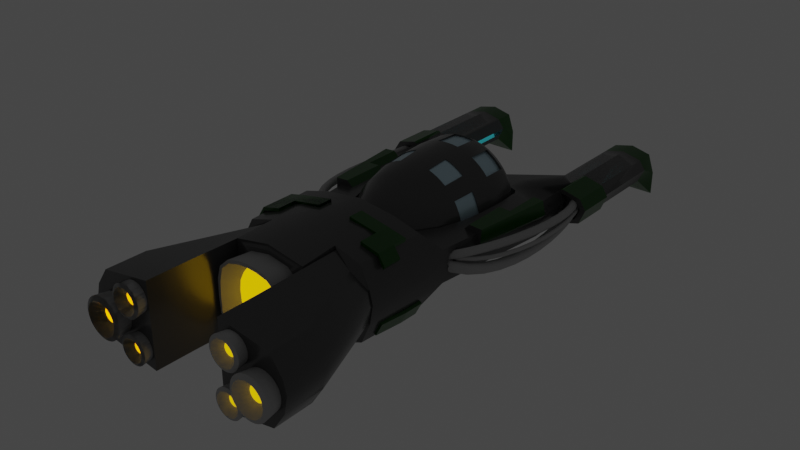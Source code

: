 # Source: X1.blend  (saved by Blender 4.0.36; exported with 4.5.12 LTS)
import bpy
from mathutils import Matrix  # noqa: F401  (used for matrix-valued properties, if any)

bpy.ops.wm.read_factory_settings(use_empty=True)
scene = bpy.context.scene
scene.name = 'Scene'

# ---- collections
col_collection = bpy.data.collections.new('Collection'); scene.collection.children.link(col_collection)
col_thrusters = bpy.data.collections.new('Thrusters'); scene.collection.children.link(col_thrusters)
col_pannels = bpy.data.collections.new('pannels'); scene.collection.children.link(col_pannels)

# ---- materials (node trees are filled in below, after node groups)
mat_gray_medium_gloss = bpy.data.materials.new('gray_medium_gloss')
mat_gray_medium_gloss.alpha_threshold = 0.0
mat_gray_medium_gloss.roughness = 0.5
mat_gray_medium_gloss.line_color = (0.0, 0.0, 0.0, 1.0)
mat_gray_light_flat = bpy.data.materials.new('gray_light_flat')
mat_thruster_glow_yellow = bpy.data.materials.new('thruster_glow_yellow')
mat_green_medium_gloss = bpy.data.materials.new('green_medium_gloss')
mat_mag_lev_glow = bpy.data.materials.new('mag_lev_glow')
mat_glass = bpy.data.materials.new('glass')

# ---- node groups
ng_auto_smooth = bpy.data.node_groups.new('Auto Smooth', 'GeometryNodeTree')
_s = ng_auto_smooth.interface.new_socket(name='Geometry', in_out='OUTPUT', socket_type='NodeSocketGeometry')
_s = ng_auto_smooth.interface.new_socket(name='Geometry', in_out='INPUT', socket_type='NodeSocketGeometry')
_s = ng_auto_smooth.interface.new_socket(name='Angle', in_out='INPUT', socket_type='NodeSocketFloat')
_s.subtype = 'ANGLE'
_s.min_value = 0.0
_s.max_value = 3.142
ng_auto_smooth.is_modifier = True
_N = ng_auto_smooth.nodes; _L = ng_auto_smooth.links
n0 = _N.new('NodeGroupOutput'); n0.name = 'Group Output'; n0.location = (480, -100)
n1 = _N.new('NodeGroupInput'); n1.name = 'Group Input'; n1.location = (-420, -300)
n2 = _N.new('NodeGroupInput'); n2.name = 'Group Input.001'; n2.location = (-60, -100)
n3 = _N.new('GeometryNodeSetShadeSmooth'); n3.name = 'Set Shade Smooth'; n3.location = (120, -100)
n3.domain = 'EDGE'
n4 = _N.new('GeometryNodeSetShadeSmooth'); n4.name = 'Set Shade Smooth.001'; n4.location = (300, -100)
n5 = _N.new('GeometryNodeInputMeshEdgeAngle'); n5.name = 'Edge Angle'; n5.location = (-420, -220)
n6 = _N.new('GeometryNodeInputEdgeSmooth'); n6.name = 'Is Edge Smooth'; n6.location = (-60, -160)
n7 = _N.new('GeometryNodeInputShadeSmooth'); n7.name = 'Is Face Smooth'; n7.location = (-240, -340)
n8 = _N.new('FunctionNodeBooleanMath'); n8.name = 'Boolean Math'; n8.location = (-60, -220)
n9 = _N.new('FunctionNodeCompare'); n9.name = 'Compare'; n9.location = (-240, -180)
n9.operation = 'LESS_EQUAL'
_L.new(n5.outputs[0], n9.inputs[0])
_L.new(n4.outputs[0], n0.inputs[0])
_L.new(n1.outputs[1], n9.inputs[1])
_L.new(n9.outputs[0], n8.inputs[0])
_L.new(n7.outputs[0], n8.inputs[1])
_L.new(n2.outputs[0], n3.inputs[0])
_L.new(n6.outputs[0], n3.inputs[1])
_L.new(n3.outputs[0], n4.inputs[0])
_L.new(n8.outputs[0], n3.inputs[2])
n0.is_active_output = True

# ---- material node trees
mat_gray_medium_gloss.use_nodes = True; mat_gray_medium_gloss.node_tree.nodes.clear()
_N = mat_gray_medium_gloss.node_tree.nodes; _L = mat_gray_medium_gloss.node_tree.links
n0 = _N.new('ShaderNodeOutputMaterial'); n0.name = 'Material Output'; n0.location = (300, 300)
n1 = _N.new('ShaderNodeBsdfPrincipled'); n1.name = 'Principled BSDF'; n1.location = (10, 300)
n1.distribution = 'GGX'
n1.subsurface_method = 'RANDOM_WALK_SKIN'
n1.inputs[0].default_value = (0.08353, 0.08353, 0.08353, 1.0)
n1.inputs[1].default_value = 0.2677
n1.inputs[2].default_value = 0.2323
n1.inputs[3].default_value = 1.45
n1.inputs[13].default_value = 0.6969
n1.inputs[27].default_value = (0.0, 0.0, 0.0, 1.0)
n1.inputs[28].default_value = 1.0
_L.new(n1.outputs[0], n0.inputs[0])
n0.is_active_output = True
mat_gray_light_flat.use_nodes = True; mat_gray_light_flat.node_tree.nodes.clear()
_N = mat_gray_light_flat.node_tree.nodes; _L = mat_gray_light_flat.node_tree.links
n0 = _N.new('ShaderNodeBsdfPrincipled'); n0.name = 'Principled BSDF'; n0.location = (10, 300)
n0.distribution = 'GGX'
n0.subsurface_method = 'RANDOM_WALK_SKIN'
n0.inputs[0].default_value = (0.448, 0.448, 0.448, 1.0)
n0.inputs[2].default_value = 1.0
n0.inputs[3].default_value = 1.45
n0.inputs[27].default_value = (0.0, 0.0, 0.0, 1.0)
n0.inputs[28].default_value = 1.0
n1 = _N.new('ShaderNodeOutputMaterial'); n1.name = 'Material Output'; n1.location = (300, 300)
_L.new(n0.outputs[0], n1.inputs[0])
n1.is_active_output = True
mat_thruster_glow_yellow.use_nodes = True; mat_thruster_glow_yellow.node_tree.nodes.clear()
_N = mat_thruster_glow_yellow.node_tree.nodes; _L = mat_thruster_glow_yellow.node_tree.links
n0 = _N.new('ShaderNodeBsdfPrincipled'); n0.name = 'Principled BSDF'; n0.location = (10, 300)
n0.distribution = 'GGX'
n0.subsurface_method = 'RANDOM_WALK_SKIN'
n0.inputs[0].default_value = (0.8, 0.4768, 0.0, 1.0)
n0.inputs[3].default_value = 1.45
n0.inputs[27].default_value = (1.0, 0.5913, 0.0, 1.0)
n0.inputs[28].default_value = 1.0
n1 = _N.new('ShaderNodeOutputMaterial'); n1.name = 'Material Output'; n1.location = (300, 300)
_L.new(n0.outputs[0], n1.inputs[0])
n1.is_active_output = True
mat_green_medium_gloss.use_nodes = True; mat_green_medium_gloss.node_tree.nodes.clear()
_N = mat_green_medium_gloss.node_tree.nodes; _L = mat_green_medium_gloss.node_tree.links
n0 = _N.new('ShaderNodeBsdfPrincipled'); n0.name = 'Principled BSDF'; n0.location = (10, 300)
n0.distribution = 'GGX'
n0.subsurface_method = 'RANDOM_WALK_SKIN'
n0.inputs[0].default_value = (0.004797, 0.08714, 0.0, 1.0)
n0.inputs[1].default_value = 0.2047
n0.inputs[2].default_value = 0.2165
n0.inputs[3].default_value = 1.45
n0.inputs[13].default_value = 0.6024
n0.inputs[27].default_value = (0.0, 0.0, 0.0, 1.0)
n0.inputs[28].default_value = 1.0
n1 = _N.new('ShaderNodeOutputMaterial'); n1.name = 'Material Output'; n1.location = (300, 300)
_L.new(n0.outputs[0], n1.inputs[0])
n1.is_active_output = True
mat_mag_lev_glow.use_nodes = True; mat_mag_lev_glow.node_tree.nodes.clear()
_N = mat_mag_lev_glow.node_tree.nodes; _L = mat_mag_lev_glow.node_tree.links
n0 = _N.new('ShaderNodeBsdfPrincipled'); n0.name = 'Principled BSDF'; n0.location = (10, 300)
n0.distribution = 'GGX'
n0.subsurface_method = 'RANDOM_WALK_SKIN'
n0.inputs[0].default_value = (0.07817, 0.6683, 0.8, 1.0)
n0.inputs[3].default_value = 1.45
n0.inputs[27].default_value = (0.07251, 0.8481, 0.9551, 1.0)
n0.inputs[28].default_value = 1.0
n1 = _N.new('ShaderNodeOutputMaterial'); n1.name = 'Material Output'; n1.location = (300, 300)
_L.new(n0.outputs[0], n1.inputs[0])
n1.is_active_output = True
mat_glass.use_nodes = True; mat_glass.node_tree.nodes.clear()
_N = mat_glass.node_tree.nodes; _L = mat_glass.node_tree.links
n0 = _N.new('ShaderNodeBsdfPrincipled'); n0.name = 'Principled BSDF'; n0.location = (10, 300)
n0.distribution = 'GGX'
n0.subsurface_method = 'RANDOM_WALK_SKIN'
n0.inputs[0].default_value = (0.528, 0.7094, 0.8, 1.0)
n0.inputs[1].default_value = 0.3307
n0.inputs[2].default_value = 0.311
n0.inputs[3].default_value = 1.45
n0.inputs[13].default_value = 0.3661
n0.inputs[27].default_value = (0.0, 0.0, 0.0, 1.0)
n0.inputs[28].default_value = 1.0
n1 = _N.new('ShaderNodeOutputMaterial'); n1.name = 'Material Output'; n1.location = (300, 300)
_L.new(n0.outputs[0], n1.inputs[0])
n1.is_active_output = True

# ---- world
world_world = bpy.data.worlds.new('World'); scene.world = world_world
world_world.use_nodes = True; world_world.node_tree.nodes.clear()
_N = world_world.node_tree.nodes; _L = world_world.node_tree.links
n0 = _N.new('ShaderNodeOutputWorld'); n0.name = 'World Output'; n0.location = (300, 300)
n1 = _N.new('ShaderNodeBackground'); n1.name = 'Background'; n1.location = (10, 300)
n1.inputs[0].default_value = (0.05088, 0.05088, 0.05088, 1.0)
_L.new(n1.outputs[0], n0.inputs[0])
n0.is_active_output = True
world_world.color = (0.05088, 0.05088, 0.05088)
world_world.use_sun_shadow = False
world_world.sun_shadow_jitter_overblur = 0.0

# ---- meshes
me_cube = bpy.data.meshes.new('Cube')
me_cube.from_pydata([(-1.7, 5.402, 0.2433), (-1.697, 5.402, -0.3335), (-1.7, 3.402, 0.2433), (-1.697, 3.402, -0.3335), (-2.677, 5.402, 0.2433), (-2.68, 5.402, -0.3335), (-2.677, 3.402, 0.2433), (-2.68, 3.402, -0.3335), (-1.7, 5.892, 0.2433), (-1.54, 5.892, -0.8071), (-2.677, 5.892, 0.2433), (-2.836, 5.892, -0.8071), (-2.188, 5.402, -0.4642), (-2.188, 3.402, 0.3576), (-2.188, 3.402, -0.4642), (-2.188, 5.402, 0.3576), (-2.188, 5.892, -0.8071), (-2.188, 5.892, 0.3576), (-1.54, 5.402, 0.01202), (-2.836, 3.402, 0.01202), (-1.54, 3.402, 0.01202), (-2.836, 5.402, 0.01202), (-1.54, 5.892, -0.2248), (-2.836, 5.892, -0.2248), (0.0, 2.097, 0.2433), (0.0, 2.097, -0.3335), (0.0, 2.097, 0.01202), (-2.677, 2.39, 0.2433), (-2.68, 2.39, -0.3335), (-2.188, 2.39, 0.3576), (-2.188, 2.39, -0.4642), (-2.836, 2.39, 0.01202), (-2.27, 2.39, 0.01202), (-2.315, 1.391, 0.01202), (-2.233, 1.391, -0.4642), (-2.233, 1.391, 0.3576), (-1.802, -4.037, 0.3576), (-1.883, -4.037, 0.01202), (-1.802, -4.037, -0.4642), (-1.094, 2.373, 0.3004), (-0.9009, -4.053, 0.4104), (-1.094, 2.373, -0.3989), (-0.9009, -4.053, -0.5089), (-2.713, -6.301, 0.007518), (-2.628, -6.301, 0.3276), (-0.9367, -5.032, 0.4104), (-0.9367, -5.032, -0.5089), (-1.895, -1.757, -0.4642), (-1.977, -1.746, 0.01202), (-1.895, -1.757, 0.3576), (-0.9477, -1.774, 0.4104), (-0.9477, -1.774, -0.5089), (-0.9009, -4.053, 1.07), (-1.557, -4.037, 0.864), (-0.9127, -4.223, -1.185), (-1.557, -4.037, -0.9986), (-1.65, -2.463, -0.9986), (0.0, -2.606, -1.294), (0.0, -4.24, -1.294), (0.0, -2.284, 1.2), (0.0, -4.07, 1.2), (-1.65, -2.251, 0.864), (-0.9477, -2.268, 1.07), (-0.9675, -2.589, -1.185), (-0.9367, -5.032, 1.012), (-0.9367, -5.032, -1.126), (0.0, -5.048, 1.2), (0.0, -5.048, -1.294), (-2.628, -6.301, -0.4336), (-1.772, -4.037, 0.3276), (-1.857, -4.037, 0.007518), (-1.772, -4.037, -0.4336), (-1.47, -4.242, -0.8926), (-0.9377, -4.053, 0.3766), (-0.9377, -4.053, -0.475), (-0.9377, -4.053, 0.9876), (-1.47, -4.242, 0.7606), (-0.9377, -4.053, -1.101), (-0.8937, -5.033, -0.4707), (0.0, -5.048, -1.062), (-0.8937, -5.033, 0.3727), (-0.5156, -5.033, -0.9731), (0.0, -5.048, 0.9663), (-0.5156, -5.033, 0.8608), (-2.326, -6.301, -0.8926), (-1.007, -6.317, 0.3766), (-1.007, -6.317, -0.475), (-1.007, -6.317, 0.9876), (-2.326, -6.301, 0.7606), (-1.007, -6.317, -1.101), (-1.017, -7.33, 0.3766), (-1.017, -7.33, -0.475), (-2.335, -7.314, -0.8926), (-2.638, -7.314, -0.4336), (-2.723, -7.314, 0.007518), (-2.638, -7.314, 0.3276), (-1.017, -7.33, 0.9876), (-2.335, -7.314, 0.7606), (-1.017, -7.33, -1.101), (0.0, -5.254, -0.01362), (-0.9, -5.641, -0.4704), (-0.6871, -5.245, -0.3111), (0.0, -5.656, -1.075), (-0.9152, -5.641, 0.3493), (-0.5463, -5.641, -0.988), (0.0, -5.656, 1.01), (-0.5767, -5.641, 0.8859), (0.0, -5.254, -0.3366), (-2.775, 2.39, 0.005166), (-2.642, 2.39, 0.1976), (-2.236, 2.39, 0.2927), (-2.645, 2.39, -0.2824), (-2.236, 2.39, -0.3911), (-2.304, 2.39, 0.005166), (-2.775, 2.573, 0.005166), (-2.642, 2.573, 0.1976), (-2.236, 2.573, 0.2927), (-2.645, 2.573, -0.2824), (-2.236, 2.573, -0.3911), (-2.304, 2.573, 0.005166), (-1.98, -1.689, 0.0119), (-1.906, -1.33, 0.0119), (-1.968, -1.553, -0.2187), (-1.984, -1.326, -0.2508), (-1.968, -1.334, 0.2798), (-1.956, -1.599, 0.2092), (-1.912, -1.728, 0.009481), (-1.768, -1.368, 0.009481), (-1.871, -1.597, -0.2213), (-1.838, -1.372, -0.2532), (-1.824, -1.384, 0.2773), (-1.869, -1.645, 0.2066), (-2.188, 5.892, -0.6813), (-2.69, 5.892, -0.6813), (-1.687, 5.892, -0.2305), (-1.687, 5.892, -0.6813), (-2.69, 5.892, -0.2305), (-2.188, 5.892, 0.2203), (-1.81, 5.892, 0.1318), (-2.566, 5.892, 0.1318), (-2.188, 5.799, -0.6469), (-2.69, 5.799, -0.6469), (-1.687, 5.679, -0.2123), (-1.687, 5.799, -0.6469), (-2.69, 5.679, -0.2123), (-2.188, 5.559, 0.2222), (-1.81, 5.583, 0.1369), (-2.566, 5.583, 0.1369), (-2.188, 5.679, -0.2123), (-0.8496, -5.642, -0.4449), (0.0, -5.654, -0.9848), (-0.84, -5.642, 0.3046), (-0.5428, -5.642, -0.9024), (0.0, -5.654, 0.9221), (-0.5466, -5.642, 0.8157), (0.0, -5.254, -0.7975), (-0.6757, -5.245, 0.2139), (-0.4701, -5.245, -0.6969), (0.0, -5.254, 0.6911), (-0.4549, -5.245, 0.5753), (0.0, -5.254, 0.2239), (-2.922, 3.402, 0.02257), (-2.762, 3.402, 0.2738), (-2.274, 3.402, 0.398), (-2.766, 3.402, -0.3528), (-2.274, 3.402, -0.4947), (-2.274, 2.39, 0.398), (-2.922, 2.39, 0.02257), (-2.762, 2.39, 0.2738), (-2.766, 2.39, -0.3528), (-2.274, 2.39, -0.4947), (-1.619, 5.402, -0.1608), (-1.619, 3.402, -0.1608), (-2.758, 5.402, -0.1608), (-1.54, 5.892, -0.516), (-2.836, 5.892, -0.516), (-2.758, 3.402, -0.1608), (-2.274, 1.391, -0.2261), (0.0, 2.097, -0.1608), (-2.229, 2.39, -0.2261), (-2.758, 2.39, -0.1608), (-2.27, 2.39, -0.193), (-2.71, 2.39, -0.1386), (-2.27, 2.573, -0.193), (-2.71, 2.573, -0.1386), (-1.687, 5.892, -0.4559), (-2.69, 5.892, -0.4559), (-1.687, 5.739, -0.4296), (-2.69, 5.739, -0.4296), (-2.188, 5.739, -0.4296), (-1.721, 5.3, 0.005646), (-1.721, 3.3, 0.005646), (0.0, 1.995, 0.01198), (-1.799, 5.3, -0.1671), (-1.799, 3.3, -0.1671), (0.0, 1.995, -0.1608), (-0.7619, -5.033, -0.6868), (-0.7372, -5.642, -0.7329), (-0.6063, -5.245, -0.5391), (-0.7768, -5.641, -0.7849), (-0.9281, -5.641, -0.04878), (-0.865, -5.642, -0.04712), (-0.7061, -5.245, -0.03816), (-0.8215, -5.641, 0.6618), (-0.5649, -5.245, 0.4316), (-0.7651, -5.642, 0.6304), (-0.2628, -5.649, 0.9843), (-0.2179, -5.25, 0.6662), (-0.2529, -5.649, 0.898), (-0.301, -5.039, 0.9047), (-0.8937, -5.033, -0.0593), (-0.676, -5.033, 0.7211), (-0.2256, -5.249, -0.7685), (-0.245, -5.649, -0.9742), (-0.2709, -5.649, -1.054), (-0.2521, -5.04, -1.019), (-1.508, 1.416, 0.3966), (-1.506, 1.502, 0.3874), (-1.407, 1.673, 0.373), (-1.156, 1.766, 0.3729), (0.0, 1.859, -0.4205), (-1.157, 1.738, -0.4743), (0.0, 1.859, 0.3302), (-1.36, 1.673, -0.4917), (-1.464, 1.502, -0.4985), (-1.469, 1.416, -0.4985), (-1.5, 0.8516, -0.4963), (-1.384, -0.434, -0.4976), (-1.465, 0.2008, -0.4961), (-1.036, -1.339, -0.5089), (-1.196, -1.058, -0.5029), (-1.041, -1.422, 0.4104), (-0.783, -1.773, 0.4261), (-1.538, 0.8516, 0.3926), (-1.505, 0.2008, 0.3907), (-1.427, -0.434, 0.3926), (-1.243, -1.053, 0.3998), (-0.6938, -1.784, -0.5257), (-0.5018, -1.886, -0.5497), (-0.4205, -1.919, -0.5853), (0.0, -2.015, -0.6946), (0.0, -2.016, -0.6975), (-0.1786, -1.987, -0.6606), (-0.09845, -2.001, -0.6763), (-0.01841, -2.01, -0.6876), (-0.3396, -1.947, -0.6154), (-0.259, -1.969, -0.6404), (-0.5505, -1.906, 0.4854), (-0.4757, -1.937, 0.5275), (-0.2469, -2.005, 0.6212), (-0.4, -1.964, 0.564), (-0.3237, -1.986, 0.5951), (-0.1699, -2.019, 0.6426), (0.0, -2.031, 0.6886), (-0.01544, -2.031, 0.6748), (0.0, -2.033, 0.684), (-0.09303, -2.027, 0.6611), (-1.965, 1.4, 0.372), (-2.0, -0.7045, 0.01193), (-2.01, -0.693, 0.3576), (-1.964, 0.4514, 0.3668), (-1.671, 0.4514, 0.3829), (-1.671, -0.6922, 0.3763), (-1.469, -2.501, -1.031), (-1.523, -1.769, -0.5118), (-1.276, -1.768, -0.4934), (-1.944, 1.4, -0.4771), (-1.676, 1.409, -0.4892), (-1.232, -2.542, -1.096), (-1.523, -1.756, -0.5501), (-1.276, -1.755, -0.5317), (-1.945, 1.374, -0.5154), (-1.676, 1.383, -0.5275), (-1.469, -2.455, -1.043), (-1.233, -2.496, -1.108), (-2.455, 1.373, 0.161), (-2.374, 1.373, 0.5065), (-2.105, 1.382, 0.521), (-2.14, -0.7224, 0.1609), (-2.15, -0.7109, 0.5065), (-2.105, 0.4334, 0.5158), (-1.812, 0.4334, 0.5319), (-1.812, -0.7101, 0.5253), (-1.827, -1.79, 0.3982), (-1.0, -1.804, 0.4443), (-1.613, -2.221, 0.8399), (-1.0, -2.235, 1.019), (-1.723, -2.368, 0.391), (-1.045, -2.437, 0.4308), (-1.571, -2.619, 0.8424), (-1.066, -2.638, 0.9874), (0.0, -2.606, -1.294), (0.0, -4.24, -1.294), (-0.9675, -2.589, -1.185), (-0.9127, -4.223, -1.185), (-0.3259, -2.785, -1.256), (-0.3259, -4.058, -1.256), (-0.6227, -2.772, -1.223), (-0.6059, -4.045, -1.223)], [], [(15, 4, 6, 13), (13, 6, 27, 29), (19, 6, 4, 21), (12, 1, 3, 14), (18, 0, 2, 20), (171, 1, 9, 174), (174, 9, 135, 185), (21, 4, 10, 23), (12, 5, 11, 16), (15, 0, 8, 17), (4, 15, 17, 10), (1, 12, 16, 9), (9, 16, 132, 135), (5, 12, 14, 7), (219, 39, 29, 35, 257, 216, 217, 218), (0, 15, 13, 2), (221, 41, 25, 220), (17, 8, 138, 137), (173, 21, 23, 175), (23, 10, 139, 136), (0, 18, 22, 8), (172, 171, 193, 194), (176, 19, 21, 173), (48, 47, 38, 37), (2, 24, 26, 20), (20, 26, 192, 191), (28, 30, 112, 111), (180, 28, 111, 182), (176, 7, 28, 180), (7, 14, 30, 28), (6, 19, 31, 27), (43, 68, 93, 94), (29, 2, 13), (2, 29, 39, 24), (30, 14, 3), (3, 25, 41, 30), (68, 84, 92, 93), (29, 32, 33, 35), (179, 30, 34, 177), (36, 37, 70, 69), (46, 42, 54, 65), (49, 48, 37, 36), (222, 24, 39, 219), (52, 53, 76, 75), (221, 223, 224, 225, 267, 266, 34, 30, 41), (40, 42, 46, 45), (54, 42, 74, 77), (42, 40, 73, 74), (40, 45, 64, 52), (80, 45, 46, 78, 210), (61, 62, 286, 285), (38, 47, 56, 55), (78, 46, 65, 81, 196), (37, 38, 71, 70), (227, 230, 229, 51, 265, 267, 225, 226, 228), (231, 50, 232), (125, 120, 48, 49, 259, 258, 121, 124), (234, 233, 216, 257, 260, 261, 262, 259, 49, 50, 231, 236, 235), (237, 51, 229), (177, 34, 47, 48, 120, 122, 123, 121, 258, 33), (63, 57, 291, 293), (62, 61, 53, 52), (59, 62, 52, 60), (56, 263, 268, 63, 54, 55), (60, 52, 64, 66), (54, 58, 67, 65), (57, 63, 51, 237, 238, 239, 245, 246, 242, 243, 244, 240, 241), (47, 264, 263, 56), (49, 36, 53, 61), (232, 50, 62, 59, 253, 255, 254, 256, 252, 249, 251, 250, 248, 247), (82, 66, 64, 83, 209), (211, 83, 64, 45, 80), (81, 65, 67, 79, 215), (77, 74, 86, 89), (75, 76, 88, 87), (69, 70, 43, 44), (73, 75, 87, 85), (74, 73, 85, 86), (53, 36, 69, 76), (38, 55, 72, 71), (55, 54, 77, 72), (40, 52, 75, 73), (80, 210, 200, 103), (82, 209, 206, 105), (81, 215, 214, 104), (78, 196, 199, 100), (83, 211, 203, 106), (88, 44, 95, 97), (44, 43, 94, 95), (84, 89, 98, 92), (70, 71, 68, 43), (72, 77, 89, 84), (76, 69, 44, 88), (71, 72, 84, 68), (95, 94, 90), (95, 90, 96, 97), (93, 91, 94), (92, 98, 91, 93), (90, 94, 91), (85, 87, 96, 90), (87, 88, 97, 96), (89, 86, 91, 98), (86, 85, 90, 91), (107, 99, 101), (101, 198, 157, 107), (104, 214, 213, 152), (100, 199, 197, 149), (106, 203, 205, 154), (103, 200, 201, 151), (105, 206, 208, 153), (182, 111, 117, 184), (110, 109, 115, 116), (27, 31, 108, 109), (32, 29, 110, 113), (179, 32, 113, 181), (29, 27, 109, 110), (119, 116, 115, 114), (183, 119, 114, 184), (111, 112, 118, 117), (109, 108, 114, 115), (113, 110, 116, 119), (181, 113, 119, 183), (127, 129, 128, 126), (121, 123, 129, 127), (125, 124, 130, 131), (126, 131, 130, 127), (122, 120, 126, 128), (120, 125, 131, 126), (124, 121, 127, 130), (123, 122, 128, 129), (185, 135, 143, 187), (137, 138, 146, 145), (139, 137, 145, 147), (138, 134, 142, 146), (8, 22, 134, 138), (10, 17, 137, 139), (175, 23, 136, 186), (16, 11, 133, 132), (148, 145, 146, 142), (144, 147, 145, 148), (188, 144, 148, 189), (189, 148, 142, 187), (136, 139, 147, 144), (135, 132, 140, 143), (186, 136, 144, 188), (132, 133, 141, 140), (153, 208, 207, 158), (152, 213, 212, 157), (149, 197, 198, 101), (154, 205, 204, 159), (151, 201, 202, 156), (156, 202, 101, 99), (107, 157, 212, 155), (207, 159, 204, 156, 158), (158, 156, 160), (156, 99, 160), (19, 31, 28, 7), (163, 162, 168, 166), (161, 164, 169, 167), (164, 165, 170, 169), (162, 161, 167, 168), (6, 19, 161, 162), (30, 28, 169, 170), (29, 13, 163, 166), (13, 6, 162, 163), (28, 31, 167, 169), (31, 27, 168, 167), (14, 30, 170, 165), (7, 14, 165, 164), (27, 29, 166, 168), (19, 7, 164, 161), (133, 186, 188, 141), (140, 189, 187, 143), (141, 188, 189, 140), (11, 175, 186, 133), (134, 185, 187, 142), (112, 181, 183, 118), (118, 183, 184, 117), (30, 179, 181, 112), (108, 182, 184, 114), (32, 179, 177, 33), (19, 176, 180, 31), (31, 180, 182, 108), (3, 172, 178, 25), (7, 176, 173, 5), (1, 171, 172, 3), (5, 173, 175, 11), (22, 174, 185, 134), (18, 171, 174, 22), (193, 190, 191, 194), (194, 191, 192, 195), (171, 18, 190, 193), (178, 172, 194, 195), (18, 20, 191, 190), (198, 197, 152, 157), (197, 199, 104, 152), (202, 201, 149, 101), (201, 200, 100, 149), (205, 203, 103, 151), (204, 205, 151, 156), (207, 208, 154, 159), (208, 206, 106, 154), (206, 209, 83, 106), (203, 80, 103), (199, 196, 81, 104), (200, 210, 78, 100), (203, 211, 80), (213, 214, 102, 150), (212, 213, 150, 155), (214, 215, 79, 102), (219, 221, 220, 222), (223, 221, 219, 218), (217, 224, 223, 218), (224, 217, 216, 225), (225, 216, 233, 226), (234, 228, 226, 233), (235, 227, 228, 234), (230, 227, 235, 236), (230, 236, 231, 229), (232, 237, 229, 231), (240, 255, 253, 241), (240, 244, 254, 255), (254, 244, 243, 256), (243, 242, 252, 256), (249, 252, 242, 246), (246, 245, 251, 249), (251, 245, 239, 250), (250, 239, 238, 248), (238, 237, 247, 248), (247, 237, 232), (267, 265, 270, 272), (35, 33, 275, 276), (260, 257, 277, 280), (272, 270, 269, 271), (270, 274, 273, 269), (265, 268, 274, 270), (266, 264, 47, 34), (268, 265, 51, 63), (266, 267, 272, 271), (268, 263, 273, 274), (264, 266, 271, 269), (263, 264, 269, 273), (278, 279, 276, 275), (279, 282, 281, 280, 277, 276), (257, 35, 276, 277), (259, 262, 282, 279), (261, 260, 280, 281), (258, 259, 279, 278), (33, 258, 278, 275), (262, 261, 281, 282), (285, 286, 290, 289), (62, 50, 284, 286), (49, 61, 285, 283), (50, 49, 283, 284), (288, 287, 289, 290), (284, 283, 287, 288), (286, 284, 288, 290), (283, 285, 289, 287), (294, 293, 297, 298), (54, 63, 293, 294), (58, 54, 294, 292), (293, 291, 295, 297), (292, 294, 298, 296), (291, 292, 296, 295), (295, 296, 298, 297)])
me_cube.polygons.foreach_set('use_smooth', [1, 1, 1, 1, 1, 1, 1, 1, 1, 1, 1, 1, 1, 1, 1, 1, 1, 1, 1, 1, 1, 1, 1, 1, 1, 1, 1, 1, 1, 1, 1, 1, 1, 1, 1, 1, 1, 1, 1, 1, 1, 1, 1, 1, 1, 1, 1, 1, 1, 1, 1, 1, 1, 1, 1, 1, 1, 1, 1, 1, 1, 1, 1, 1, 1, 1, 1, 1, 1, 1, 1, 1, 1, 1, 1, 1, 1, 1, 1, 1, 1, 1, 1, 1, 1, 1, 1, 1, 1, 1, 1, 1, 1, 1, 1, 1, 1, 1, 1, 1, 1, 1, 1, 1, 1, 1, 1, 1, 1, 1, 1, 1, 1, 1, 1, 1, 1, 1, 1, 1, 1, 1, 1, 1, 1, 1, 1, 1, 1, 1, 1, 1, 1, 1, 1, 1, 1, 1, 1, 1, 1, 1, 1, 1, 1, 1, 1, 1, 1, 1, 1, 1, 1, 1, 1, 1, 1, 1, 1, 1, 1, 1, 1, 1, 1, 1, 1, 1, 1, 1, 1, 1, 1, 1, 1, 1, 1, 1, 1, 1, 1, 1, 1, 1, 1, 1, 1, 1, 1, 1, 1, 1, 1, 1, 1, 1, 1, 1, 1, 1, 1, 1, 1, 1, 1, 1, 1, 1, 1, 1, 1, 1, 1, 1, 1, 1, 1, 1, 1, 1, 1, 1, 1, 1, 1, 1, 1, 1, 1, 1, 1, 1, 1, 1, 1, 1, 1, 1, 1, 1, 1, 1, 1, 1, 1, 1, 1, 1, 1, 1, 1, 1, 1, 1, 1, 1, 1, 1, 1, 1, 1, 1, 1, 0, 0])
me_cube.polygons.foreach_set('material_index', [0, 0, 0, 0, 0, 3, 3, 3, 3, 3, 3, 3, 3, 0, 0, 0, 0, 3, 3, 3, 3, 0, 0, 0, 0, 0, 0, 0, 0, 0, 0, 0, 0, 0, 0, 0, 0, 0, 0, 0, 0, 0, 0, 0, 0, 0, 0, 0, 0, 0, 0, 0, 0, 0, 0, 0, 0, 0, 0, 0, 0, 0, 0, 0, 0, 0, 0, 0, 0, 0, 0, 0, 0, 0, 0, 0, 0, 0, 0, 0, 0, 0, 0, 1, 1, 1, 1, 0, 0, 0, 0, 0, 0, 0, 0, 0, 0, 0, 0, 0, 0, 0, 0, 2, 2, 1, 1, 1, 1, 1, 0, 0, 0, 0, 0, 0, 0, 0, 0, 0, 0, 0, 0, 0, 0, 0, 0, 0, 0, 0, 3, 3, 3, 3, 3, 3, 3, 3, 4, 4, 4, 4, 3, 3, 3, 3, 1, 1, 1, 1, 1, 2, 2, 2, 2, 2, 0, 3, 3, 3, 3, 3, 0, 3, 3, 0, 0, 3, 3, 0, 3, 3, 4, 4, 3, 3, 0, 0, 0, 0, 0, 0, 0, 0, 0, 0, 3, 3, 3, 4, 4, 0, 0, 0, 1, 1, 1, 1, 1, 1, 1, 1, 1, 1, 1, 0, 1, 1, 1, 1, 0, 0, 0, 0, 0, 0, 0, 0, 0, 0, 0, 0, 0, 0, 0, 0, 0, 0, 0, 0, 3, 3, 3, 3, 3, 3, 0, 0, 3, 0, 3, 3, 3, 3, 3, 0, 3, 0, 3, 3, 1, 0, 0, 0, 1, 0, 0, 0, 0, 0, 0, 0, 0, 0, 0])
_uv = me_cube.uv_layers.new(name='UVMap')
_uv.uv.foreach_set('vector', [0.75, 0.5, 0.875, 0.5, 0.875, 0.75, 0.75, 0.75, 0.75, 0.75, 0.875, 0.75, 0.875, 0.75, 0.75, 0.75, 0.5, 0.0, 0.625, 0.0, 0.625, 0.25, 0.5, 0.25, 0.25, 0.5, 0.375, 0.5, 0.375, 0.75, 0.25, 0.75, 0.5, 0.5, 0.625, 0.5, 0.625, 0.75, 0.5, 0.75, 0.4375, 0.5, 0.375, 0.5, 0.375, 0.5, 0.4375, 0.5, 0.4375, 0.5, 0.375, 0.5, 0.375, 0.5, 0.4375, 0.5, 0.5, 0.25, 0.625, 0.25, 0.625, 0.25, 0.5, 0.25, 0.25, 0.5, 0.125, 0.5, 0.125, 0.5, 0.25, 0.5, 0.75, 0.5, 0.625, 0.5, 0.625, 0.5, 0.75, 0.5, 0.875, 0.5, 0.75, 0.5, 0.75, 0.5, 0.875, 0.5, 0.375, 0.5, 0.25, 0.5, 0.25, 0.5, 0.375, 0.5, 0.375, 0.5, 0.25, 0.5, 0.25, 0.5, 0.375, 0.5, 0.125, 0.5, 0.25, 0.5, 0.25, 0.75, 0.125, 0.75, 0.625, 0.8125, 0.625, 0.8125, 0.625, 0.875, 0.625, 0.875, 0.625, 0.8579, 0.625, 0.8289, 0.625, 0.829, 0.625, 0.8244, 0.625, 0.5, 0.75, 0.5, 0.75, 0.75, 0.625, 0.75, 0.3125, 0.75, 0.3125, 0.75, 0.375, 0.75, 0.375, 0.75, 0.75, 0.5, 0.625, 0.5, 0.625, 0.5, 0.75, 0.5, 0.4375, 0.25, 0.5, 0.25, 0.5, 0.25, 0.4375, 0.25, 0.5, 0.25, 0.625, 0.25, 0.625, 0.25, 0.5, 0.25, 0.625, 0.5, 0.5, 0.5, 0.5, 0.5, 0.625, 0.5, 0.4375, 0.75, 0.4375, 0.5, 0.4375, 0.5, 0.4375, 0.75, 0.4375, 0.0, 0.5, 0.0, 0.5, 0.25, 0.4375, 0.25, 0.5, 0.875, 0.375, 0.875, 0.375, 0.875, 0.5, 0.875, 0.625, 0.75, 0.625, 0.75, 0.5, 0.75, 0.5, 0.75, 0.5, 0.75, 0.5, 0.75, 0.5, 0.75, 0.5, 0.75, 0.125, 0.75, 0.25, 0.75, 0.25, 0.75, 0.125, 0.75, 0.4375, 0.0, 0.375, 0.0, 0.375, 0.0, 0.4375, 0.0, 0.4375, 0.0, 0.375, 0.0, 0.375, 0.0, 0.4375, 0.0, 0.125, 0.75, 0.25, 0.75, 0.25, 0.75, 0.125, 0.75, 0.625, 0.0, 0.5, 0.0, 0.5, 0.0, 0.625, 0.0, 0.5, 0.875, 0.375, 0.875, 0.375, 0.875, 0.5, 0.875, 0.625, 0.875, 0.625, 0.75, 0.625, 0.875, 0.625, 0.75, 0.625, 0.875, 0.625, 0.8125, 0.625, 0.75, 0.25, 0.75, 0.25, 0.75, 0.375, 0.75, 0.375, 0.75, 0.375, 0.75, 0.3125, 0.75, 0.25, 0.75, 0.375, 0.875, 0.375, 0.875, 0.375, 0.875, 0.375, 0.875, 0.625, 0.875, 0.5, 0.875, 0.5, 0.875, 0.625, 0.875, 0.4375, 0.875, 0.375, 0.875, 0.375, 0.875, 0.4375, 0.875, 0.625, 0.875, 0.5, 0.875, 0.5, 0.875, 0.625, 0.875, 0.3125, 0.75, 0.3125, 0.75, 0.3125, 0.75, 0.3125, 0.75, 0.625, 0.875, 0.5, 0.875, 0.5, 0.875, 0.625, 0.875, 0.625, 0.75, 0.625, 0.75, 0.625, 0.8125, 0.625, 0.8125, 0.625, 0.8125, 0.625, 0.875, 0.625, 0.875, 0.625, 0.8125, 0.3125, 0.75, 0.3028, 0.75, 0.2981, 0.75, 0.298, 0.75, 0.285, 0.75, 0.2681, 0.75, 0.25, 0.75, 0.25, 0.75, 0.3125, 0.75, 0.625, 0.8125, 0.3125, 0.75, 0.3125, 0.75, 0.625, 0.8125, 0.3125, 0.75, 0.3125, 0.75, 0.3125, 0.75, 0.3125, 0.75, 0.3125, 0.75, 0.625, 0.8125, 0.625, 0.8125, 0.3125, 0.75, 0.625, 0.8125, 0.625, 0.8125, 0.625, 0.8125, 0.625, 0.8125, 0.625, 0.8125, 0.625, 0.8125, 0.3125, 0.75, 0.3125, 0.75, 0.4649, 0.7805, 0.625, 0.875, 0.625, 0.8125, 0.625, 0.8125, 0.625, 0.875, 0.375, 0.875, 0.375, 0.875, 0.375, 0.875, 0.375, 0.875, 0.3125, 0.75, 0.3125, 0.75, 0.3125, 0.75, 0.3125, 0.75, 0.3125, 0.75, 0.5, 0.875, 0.375, 0.875, 0.375, 0.875, 0.5, 0.875, 0.2951, 0.75, 0.303, 0.75, 0.3125, 0.75, 0.3125, 0.75, 0.2909, 0.75, 0.285, 0.75, 0.298, 0.75, 0.2943, 0.75, 0.2935, 0.75, 0.625, 0.8125, 0.625, 0.8125, 0.625, 0.794, 0.5522, 0.875, 0.5, 0.875, 0.5, 0.875, 0.625, 0.875, 0.625, 0.875, 0.5, 0.875, 0.5, 0.875, 0.5773, 0.875, 0.625, 0.8335, 0.625, 0.8326, 0.625, 0.8289, 0.625, 0.8579, 0.625, 0.8637, 0.625, 0.8437, 0.625, 0.8515, 0.625, 0.875, 0.625, 0.875, 0.625, 0.8125, 0.625, 0.8125, 0.625, 0.8245, 0.625, 0.8321, 0.3361, 0.75, 0.3125, 0.75, 0.3125, 0.75, 0.4375, 0.875, 0.375, 0.875, 0.375, 0.875, 0.5, 0.875, 0.5, 0.875, 0.4585, 0.875, 0.4482, 0.875, 0.5, 0.875, 0.5, 0.875, 0.5, 0.875, 0.3125, 0.75, 0.375, 0.75, 0.375, 0.75, 0.3125, 0.75, 0.625, 0.8125, 0.625, 0.875, 0.625, 0.875, 0.625, 0.8125, 0.625, 0.75, 0.625, 0.8125, 0.625, 0.8125, 0.625, 0.75, 0.25, 0.75, 0.2609, 0.75, 0.2742, 0.75, 0.3125, 0.75, 0.3125, 0.75, 0.25, 0.75, 0.625, 0.75, 0.625, 0.8125, 0.625, 0.8125, 0.625, 0.75, 0.3125, 0.75, 0.375, 0.75, 0.375, 0.75, 0.3125, 0.75, 0.375, 0.75, 0.3125, 0.75, 0.3125, 0.75, 0.3361, 0.75, 0.3387, 0.75, 0.3433, 0.75, 0.3479, 0.75, 0.3524, 0.75, 0.357, 0.75, 0.3615, 0.75, 0.366, 0.75, 0.3705, 0.75, 0.375, 0.75, 0.25, 0.75, 0.2701, 0.75, 0.2609, 0.75, 0.25, 0.75, 0.625, 0.875, 0.625, 0.875, 0.625, 0.875, 0.625, 0.875, 0.625, 0.794, 0.625, 0.8125, 0.625, 0.8125, 0.625, 0.75, 0.625, 0.75, 0.625, 0.7544, 0.625, 0.7589, 0.625, 0.7632, 0.625, 0.7676, 0.625, 0.7719, 0.625, 0.7762, 0.625, 0.7805, 0.625, 0.7848, 0.625, 0.789, 0.625, 0.75, 0.625, 0.75, 0.625, 0.8125, 0.625, 0.8125, 0.625, 0.7865, 0.625, 0.8125, 0.625, 0.8125, 0.625, 0.8125, 0.625, 0.8125, 0.625, 0.8125, 0.3125, 0.75, 0.3125, 0.75, 0.375, 0.75, 0.375, 0.75, 0.3444, 0.75, 0.3125, 0.75, 0.3125, 0.75, 0.3125, 0.75, 0.3125, 0.75, 0.625, 0.8125, 0.625, 0.875, 0.625, 0.875, 0.625, 0.8125, 0.625, 0.875, 0.5, 0.875, 0.5, 0.875, 0.625, 0.875, 0.625, 0.8125, 0.625, 0.8125, 0.625, 0.8125, 0.625, 0.8125, 0.3125, 0.75, 0.625, 0.8125, 0.625, 0.8125, 0.3125, 0.75, 0.625, 0.875, 0.625, 0.875, 0.625, 0.875, 0.625, 0.875, 0.375, 0.875, 0.375, 0.875, 0.375, 0.875, 0.375, 0.875, 0.25, 0.75, 0.3125, 0.75, 0.3125, 0.75, 0.25, 0.75, 0.625, 0.8125, 0.625, 0.8125, 0.625, 0.8125, 0.625, 0.8125, 0.625, 0.8125, 0.4649, 0.7805, 0.4463, 0.7768, 0.625, 0.8125, 0.625, 0.75, 0.625, 0.7865, 0.625, 0.7804, 0.625, 0.75, 0.3125, 0.75, 0.3444, 0.75, 0.3456, 0.75, 0.3125, 0.75, 0.3125, 0.75, 0.3125, 0.75, 0.3125, 0.75, 0.3125, 0.75, 0.625, 0.8125, 0.625, 0.8125, 0.625, 0.8125, 0.625, 0.8125, 0.625, 0.875, 0.625, 0.875, 0.625, 0.875, 0.625, 0.875, 0.625, 0.875, 0.5, 0.875, 0.5, 0.875, 0.625, 0.875, 0.25, 0.75, 0.3125, 0.75, 0.3125, 0.75, 0.25, 0.75, 0.5, 0.875, 0.375, 0.875, 0.375, 0.875, 0.5, 0.875, 0.25, 0.75, 0.3125, 0.75, 0.3125, 0.75, 0.25, 0.75, 0.625, 0.875, 0.625, 0.875, 0.625, 0.875, 0.625, 0.875, 0.375, 0.875, 0.375, 0.875, 0.375, 0.875, 0.375, 0.875, 0.625, 0.875, 0.5, 0.875, 0.625, 0.8125, 0.625, 0.875, 0.625, 0.8125, 0.625, 0.8125, 0.625, 0.875, 0.375, 0.875, 0.3125, 0.75, 0.5, 0.875, 0.25, 0.75, 0.3125, 0.75, 0.3125, 0.75, 0.375, 0.875, 0.625, 0.8125, 0.5, 0.875, 0.3125, 0.75, 0.625, 0.8125, 0.625, 0.8125, 0.625, 0.8125, 0.625, 0.8125, 0.625, 0.8125, 0.625, 0.875, 0.625, 0.875, 0.625, 0.8125, 0.3125, 0.75, 0.3125, 0.75, 0.3125, 0.75, 0.3125, 0.75, 0.3125, 0.75, 0.625, 0.8125, 0.625, 0.8125, 0.3125, 0.75, 0.0, 0.0, 0.5, 0.75, 0.3125, 0.75, 0.3125, 0.75, 0.3125, 0.75, 0.3125, 0.75, 0.0, 0.0, 0.3125, 0.75, 0.3456, 0.75, 0.3468, 0.75, 0.3125, 0.75, 0.3125, 0.75, 0.3125, 0.75, 0.3125, 0.75, 0.3125, 0.75, 0.625, 0.8125, 0.625, 0.8125, 0.625, 0.8125, 0.625, 0.8125, 0.625, 0.8125, 0.4463, 0.7768, 0.4387, 0.7752, 0.625, 0.8125, 0.625, 0.75, 0.625, 0.7804, 0.625, 0.7774, 0.625, 0.75, 0.4375, 0.0, 0.375, 0.0, 0.375, 0.0, 0.4375, 0.0, 0.75, 0.75, 0.875, 0.75, 0.875, 0.75, 0.75, 0.75, 0.625, 0.0, 0.5, 0.0, 0.5, 0.0, 0.625, 0.0, 0.5, 0.875, 0.625, 0.875, 0.625, 0.875, 0.5, 0.875, 0.4375, 0.875, 0.5, 0.875, 0.5, 0.875, 0.4375, 0.875, 0.75, 0.75, 0.875, 0.75, 0.875, 0.75, 0.75, 0.75, 0.5, 0.875, 0.625, 0.875, 0.625, 1.0, 0.5, 1.0, 0.4375, 0.875, 0.5, 0.875, 0.5, 1.0, 0.4375, 1.0, 0.125, 0.75, 0.25, 0.75, 0.25, 0.75, 0.125, 0.75, 0.625, 0.0, 0.5, 0.0, 0.5, 0.0, 0.625, 0.0, 0.5, 0.875, 0.625, 0.875, 0.625, 0.875, 0.5, 0.875, 0.4375, 0.875, 0.5, 0.875, 0.5, 0.875, 0.4375, 0.875, 0.5, 0.875, 0.4482, 0.875, 0.4585, 0.875, 0.5, 0.875, 0.5, 0.875, 0.4482, 0.875, 0.4482, 0.875, 0.5, 0.875, 0.5522, 0.875, 0.5773, 0.875, 0.5773, 0.875, 0.5522, 0.875, 0.5, 0.875, 0.5522, 0.875, 0.5773, 0.875, 0.5, 0.875, 0.4585, 0.875, 0.5, 0.875, 0.5, 0.875, 0.4585, 0.875, 0.5, 0.875, 0.5522, 0.875, 0.5522, 0.875, 0.5, 0.875, 0.5773, 0.875, 0.5, 0.875, 0.5, 0.875, 0.5773, 0.875, 0.4482, 0.875, 0.4585, 0.875, 0.4585, 0.875, 0.4482, 0.875, 0.4375, 0.5, 0.375, 0.5, 0.375, 0.5, 0.4375, 0.5, 0.75, 0.5, 0.625, 0.5, 0.625, 0.5, 0.75, 0.5, 0.875, 0.5, 0.75, 0.5, 0.75, 0.5, 0.875, 0.5, 0.625, 0.5, 0.5, 0.5, 0.5, 0.5, 0.625, 0.5, 0.625, 0.5, 0.5, 0.5, 0.5, 0.5, 0.625, 0.5, 0.875, 0.5, 0.75, 0.5, 0.75, 0.5, 0.875, 0.5, 0.4375, 0.25, 0.5, 0.25, 0.5, 0.25, 0.4375, 0.25, 0.25, 0.5, 0.125, 0.5, 0.125, 0.5, 0.25, 0.5, 0.5, 0.375, 0.625, 0.375, 0.625, 0.5, 0.5, 0.5, 0.5, 0.25, 0.625, 0.25, 0.625, 0.375, 0.5, 0.375, 0.4375, 0.25, 0.5, 0.25, 0.5, 0.375, 0.4375, 0.375, 0.4375, 0.375, 0.5, 0.375, 0.5, 0.5, 0.4375, 0.5, 0.5, 0.25, 0.625, 0.25, 0.625, 0.25, 0.5, 0.25, 0.375, 0.5, 0.25, 0.5, 0.25, 0.5, 0.375, 0.5, 0.4375, 0.25, 0.5, 0.25, 0.5, 0.25, 0.4375, 0.25, 0.25, 0.5, 0.125, 0.5, 0.125, 0.5, 0.25, 0.5, 0.625, 0.75, 0.625, 0.7774, 0.625, 0.7774, 0.625, 0.75, 0.3125, 0.75, 0.3468, 0.75, 0.346, 0.75, 0.3125, 0.75, 0.3125, 0.75, 0.3125, 0.75, 0.3125, 0.75, 0.3125, 0.75, 0.625, 0.8125, 0.625, 0.8125, 0.625, 0.8125, 0.625, 0.8125, 0.625, 0.8125, 0.4387, 0.7752, 0.475, 0.7825, 0.625, 0.8125, 0.625, 0.8125, 0.475, 0.7825, 0.3125, 0.75, 0.5, 0.75, 0.0, 0.0, 0.3125, 0.75, 0.346, 0.75, 0.375, 0.75, 0.625, 0.7774, 0.625, 0.8125, 0.625, 0.8125, 0.625, 0.8125, 0.625, 0.75, 0.625, 0.75, 0.625, 0.8125, 0.0, 0.0, 0.625, 0.8125, 0.5, 0.75, 0.0, 0.0, 0.5, 0.0, 0.5, 0.0, 0.375, 0.0, 0.375, 0.0, 0.75, 0.75, 0.875, 0.75, 0.875, 0.75, 0.75, 0.75, 0.5, 0.0, 0.375, 0.0, 0.375, 0.0, 0.5, 0.0, 0.125, 0.75, 0.25, 0.75, 0.25, 0.75, 0.125, 0.75, 0.625, 0.0, 0.5, 0.0, 0.5, 0.0, 0.625, 0.0, 0.625, 0.0, 0.5, 0.0, 0.5, 0.0, 0.625, 0.0, 0.25, 0.75, 0.125, 0.75, 0.125, 0.75, 0.25, 0.75, 0.75, 0.75, 0.75, 0.75, 0.75, 0.75, 0.75, 0.75, 0.75, 0.75, 0.875, 0.75, 0.875, 0.75, 0.75, 0.75, 0.375, 0.0, 0.5, 0.0, 0.5, 0.0, 0.375, 0.0, 0.5, 0.0, 0.625, 0.0, 0.625, 0.0, 0.5, 0.0, 0.25, 0.75, 0.25, 0.75, 0.25, 0.75, 0.25, 0.75, 0.125, 0.75, 0.25, 0.75, 0.25, 0.75, 0.125, 0.75, 0.875, 0.75, 0.75, 0.75, 0.75, 0.75, 0.875, 0.75, 0.5, 0.0, 0.375, 0.0, 0.375, 0.0, 0.5, 0.0, 0.375, 0.25, 0.4375, 0.25, 0.4375, 0.25, 0.375, 0.25, 0.375, 0.375, 0.4375, 0.375, 0.4375, 0.5, 0.375, 0.5, 0.375, 0.25, 0.4375, 0.25, 0.4375, 0.375, 0.375, 0.375, 0.375, 0.25, 0.4375, 0.25, 0.4375, 0.25, 0.375, 0.25, 0.5, 0.5, 0.4375, 0.5, 0.4375, 0.5, 0.5, 0.5, 0.375, 0.875, 0.4375, 0.875, 0.4375, 0.875, 0.375, 0.875, 0.375, 0.875, 0.4375, 0.875, 0.4375, 1.0, 0.375, 1.0, 0.375, 0.875, 0.4375, 0.875, 0.4375, 0.875, 0.375, 0.875, 0.5, 0.0, 0.4375, 0.0, 0.4375, 0.0, 0.5, 0.0, 0.5, 0.875, 0.4375, 0.875, 0.4375, 0.875, 0.5, 0.875, 0.5, 0.0, 0.4375, 0.0, 0.4375, 0.0, 0.5, 0.0, 0.5, 0.0, 0.4375, 0.0, 0.4375, 0.0, 0.5, 0.0, 0.375, 0.75, 0.4375, 0.75, 0.4375, 0.75, 0.375, 0.75, 0.375, 0.0, 0.4375, 0.0, 0.4375, 0.25, 0.375, 0.25, 0.375, 0.5, 0.4375, 0.5, 0.4375, 0.75, 0.375, 0.75, 0.375, 0.25, 0.4375, 0.25, 0.4375, 0.25, 0.375, 0.25, 0.5, 0.5, 0.4375, 0.5, 0.4375, 0.5, 0.5, 0.5, 0.5, 0.5, 0.4375, 0.5, 0.4375, 0.5, 0.5, 0.5, 0.4375, 0.5, 0.5, 0.5, 0.5, 0.75, 0.4375, 0.75, 0.4375, 0.75, 0.5, 0.75, 0.5, 0.75, 0.4375, 0.75, 0.4375, 0.5, 0.5, 0.5, 0.5, 0.5, 0.4375, 0.5, 0.4375, 0.75, 0.4375, 0.75, 0.4375, 0.75, 0.4375, 0.75, 0.5, 0.5, 0.5, 0.75, 0.5, 0.75, 0.5, 0.5, 0.3125, 0.75, 0.3125, 0.75, 0.3125, 0.75, 0.3125, 0.75, 0.3125, 0.75, 0.3125, 0.75, 0.3125, 0.75, 0.3125, 0.75, 0.475, 0.7825, 0.4387, 0.7752, 0.3125, 0.75, 0.3125, 0.75, 0.4387, 0.7752, 0.4463, 0.7768, 0.3125, 0.75, 0.3125, 0.75, 0.625, 0.8125, 0.625, 0.8125, 0.625, 0.8125, 0.625, 0.8125, 0.625, 0.8125, 0.625, 0.8125, 0.625, 0.8125, 0.625, 0.8125, 0.625, 0.7774, 0.625, 0.7774, 0.625, 0.8125, 0.625, 0.8125, 0.625, 0.7774, 0.625, 0.7804, 0.625, 0.8125, 0.625, 0.8125, 0.625, 0.7804, 0.625, 0.7865, 0.625, 0.8125, 0.625, 0.8125, 0.625, 0.8125, 0.625, 0.8125, 0.625, 0.8125, 0.3125, 0.75, 0.3125, 0.75, 0.3125, 0.75, 0.3125, 0.75, 0.4463, 0.7768, 0.4649, 0.7805, 0.3125, 0.75, 0.3125, 0.75, 0.625, 0.8125, 0.625, 0.8125, 0.625, 0.8125, 0.3468, 0.75, 0.3456, 0.75, 0.375, 0.75, 0.375, 0.75, 0.346, 0.75, 0.3468, 0.75, 0.375, 0.75, 0.375, 0.75, 0.3456, 0.75, 0.3444, 0.75, 0.375, 0.75, 0.375, 0.75, 0.625, 0.8125, 0.3125, 0.75, 0.375, 0.75, 0.625, 0.75, 0.3028, 0.75, 0.3125, 0.75, 0.625, 0.8125, 0.625, 0.8244, 0.625, 0.829, 0.2981, 0.75, 0.3028, 0.75, 0.625, 0.8244, 0.2981, 0.75, 0.625, 0.829, 0.625, 0.8289, 0.298, 0.75, 0.298, 0.75, 0.625, 0.8289, 0.625, 0.8326, 0.2943, 0.75, 0.625, 0.8335, 0.2935, 0.75, 0.2943, 0.75, 0.625, 0.8326, 0.625, 0.8321, 0.2951, 0.75, 0.2935, 0.75, 0.625, 0.8335, 0.303, 0.75, 0.2951, 0.75, 0.625, 0.8321, 0.625, 0.8245, 0.303, 0.75, 0.625, 0.8245, 0.625, 0.8125, 0.3125, 0.75, 0.625, 0.794, 0.3361, 0.75, 0.3125, 0.75, 0.625, 0.8125, 0.3705, 0.75, 0.625, 0.7544, 0.625, 0.75, 0.375, 0.75, 0.3705, 0.75, 0.366, 0.75, 0.625, 0.7589, 0.625, 0.7544, 0.625, 0.7589, 0.366, 0.75, 0.3615, 0.75, 0.625, 0.7632, 0.3615, 0.75, 0.357, 0.75, 0.625, 0.7676, 0.625, 0.7632, 0.625, 0.7719, 0.625, 0.7676, 0.357, 0.75, 0.3524, 0.75, 0.3524, 0.75, 0.3479, 0.75, 0.625, 0.7762, 0.625, 0.7719, 0.625, 0.7762, 0.3479, 0.75, 0.3433, 0.75, 0.625, 0.7805, 0.625, 0.7805, 0.3433, 0.75, 0.3387, 0.75, 0.625, 0.7848, 0.3387, 0.75, 0.3361, 0.75, 0.625, 0.789, 0.625, 0.7848, 0.625, 0.789, 0.3361, 0.75, 0.625, 0.794, 0.285, 0.75, 0.2909, 0.75, 0.2909, 0.75, 0.285, 0.75, 0.625, 0.875, 0.5, 0.875, 0.5, 0.875, 0.625, 0.875, 0.625, 0.8637, 0.625, 0.8579, 0.625, 0.8579, 0.625, 0.8637, 0.285, 0.75, 0.2909, 0.75, 0.2701, 0.75, 0.2681, 0.75, 0.2909, 0.75, 0.2742, 0.75, 0.2609, 0.75, 0.2701, 0.75, 0.2909, 0.75, 0.2742, 0.75, 0.2742, 0.75, 0.2909, 0.75, 0.2681, 0.75, 0.2701, 0.75, 0.25, 0.75, 0.25, 0.75, 0.2742, 0.75, 0.2909, 0.75, 0.3125, 0.75, 0.3125, 0.75, 0.2681, 0.75, 0.285, 0.75, 0.285, 0.75, 0.2681, 0.75, 0.2742, 0.75, 0.2609, 0.75, 0.2609, 0.75, 0.2742, 0.75, 0.2701, 0.75, 0.2681, 0.75, 0.2681, 0.75, 0.2701, 0.75, 0.2609, 0.75, 0.2701, 0.75, 0.2701, 0.75, 0.2609, 0.75, 0.5, 0.875, 0.625, 0.875, 0.625, 0.875, 0.5, 0.875, 0.625, 0.875, 0.625, 0.8515, 0.625, 0.8437, 0.625, 0.8637, 0.625, 0.8579, 0.625, 0.875, 0.625, 0.8579, 0.625, 0.875, 0.625, 0.875, 0.625, 0.8579, 0.625, 0.875, 0.625, 0.8515, 0.625, 0.8515, 0.625, 0.875, 0.625, 0.8437, 0.625, 0.8637, 0.625, 0.8637, 0.625, 0.8437, 0.5, 0.875, 0.625, 0.875, 0.625, 0.875, 0.5, 0.875, 0.5, 0.875, 0.5, 0.875, 0.5, 0.875, 0.5, 0.875, 0.625, 0.8515, 0.625, 0.8437, 0.625, 0.8437, 0.625, 0.8515, 0.625, 0.875, 0.625, 0.8125, 0.625, 0.8125, 0.625, 0.875, 0.625, 0.8125, 0.625, 0.8125, 0.625, 0.8125, 0.625, 0.8125, 0.625, 0.875, 0.625, 0.875, 0.625, 0.875, 0.625, 0.875, 0.625, 0.8125, 0.625, 0.875, 0.625, 0.875, 0.625, 0.8125, 0.625, 0.8125, 0.625, 0.875, 0.625, 0.875, 0.625, 0.8125, 0.625, 0.8125, 0.625, 0.875, 0.625, 0.875, 0.625, 0.8125, 0.625, 0.8125, 0.625, 0.8125, 0.625, 0.8125, 0.625, 0.8125, 0.625, 0.875, 0.625, 0.875, 0.625, 0.875, 0.625, 0.875, 0.3125, 0.75, 0.3125, 0.75, 0.3125, 0.75, 0.3125, 0.75, 0.3125, 0.75, 0.3125, 0.75, 0.3125, 0.75, 0.3125, 0.75, 0.375, 0.75, 0.3125, 0.75, 0.3125, 0.75, 0.375, 0.75, 0.3125, 0.75, 0.375, 0.75, 0.375, 0.75, 0.3125, 0.75, 0.375, 0.75, 0.3125, 0.75, 0.3125, 0.75, 0.375, 0.75, 0.0, 0.0, 0.0, 0.0, 0.0, 0.0, 0.0, 0.0, 0.375, 0.75, 0.375, 0.75, 0.3125, 0.75, 0.3125, 0.75])
me_cube.materials.append(mat_gray_medium_gloss)
me_cube.materials.append(mat_gray_light_flat)
me_cube.materials.append(mat_thruster_glow_yellow)
me_cube.materials.append(mat_green_medium_gloss)
me_cube.materials.append(mat_mag_lev_glow)
me_cube.use_mirror_vertex_groups = False
me_cube.update()
me_cylinder = bpy.data.meshes.new('Cylinder')
me_cylinder.from_pydata([(1.075e-10, 0.2081, 1.462), (1.075e-10, 1.462, 1.462), (-0.1433, 0.2081, 1.455), (-0.1433, 1.462, 1.455), (-0.2851, 0.2081, 1.434), (-0.2851, 1.462, 1.434), (-0.4243, 0.2081, 1.399), (-0.4243, 1.462, 1.399), (-0.5593, 0.2081, 1.35), (-0.5593, 1.462, 1.35), (-0.689, 0.2081, 1.289), (-0.689, 1.462, 1.289), (-0.812, 0.2081, 1.215), (-0.812, 1.462, 1.215), (-0.9272, 0.2081, 1.13), (-0.9272, 1.462, 1.13), (-1.034, 0.2081, 1.034), (-1.034, 1.462, 1.034), (-1.13, 0.2081, 0.9272), (-1.13, 1.462, 0.9272), (-1.215, 0.2081, 0.812), (-1.215, 1.462, 0.812), (-1.289, 0.2081, 0.689), (-1.289, 1.462, 0.689), (-1.35, 0.2081, 0.5593), (-1.35, 1.462, 0.5593), (-1.399, 0.2081, 0.4243), (-1.399, 1.462, 0.4243), (-1.434, 0.2081, 0.2851), (-1.434, 1.462, 0.2851), (-1.455, 0.2081, 0.1433), (-1.455, 1.462, 0.1433), (-1.462, 0.2081, -8.067e-08), (-1.462, 1.462, 9.357e-08), (3.328e-09, -1.015, 1.246), (-0.1221, -1.015, 1.24), (-0.243, -1.015, 1.222), (-0.3616, -1.015, 1.192), (-0.4766, -1.015, 1.151), (-0.5871, -1.015, 1.098), (-0.692, -1.015, 1.036), (-0.7901, -1.015, 0.9628), (-0.8807, -1.015, 0.8807), (-0.9628, -1.015, 0.7901), (-1.036, -1.015, 0.692), (-1.098, -1.015, 0.5871), (-1.151, -1.015, 0.4766), (-1.192, -1.015, 0.3616), (-1.222, -1.015, 0.243), (-1.24, -1.015, 0.1221), (-1.246, -1.015, -1.889e-07), (3.401e-09, -1.579, 0.9192), (-0.0901, -1.579, 0.9148), (-0.1793, -1.579, 0.9015), (-0.2668, -1.579, 0.8796), (-0.3518, -1.579, 0.8492), (-0.4333, -1.579, 0.8107), (-0.5107, -1.579, 0.7643), (-0.5831, -1.579, 0.7105), (-0.65, -1.579, 0.65), (-0.7105, -1.579, 0.5831), (-0.7643, -1.579, 0.5107), (-0.8107, -1.579, 0.4333), (-0.8492, -1.579, 0.3518), (-0.8796, -1.579, 0.2668), (-0.9015, -1.579, 0.1793), (-0.9148, -1.579, 0.0901), (-0.9192, -1.579, -2.524e-07), (4.822e-09, -1.955, 0.6795), (-0.0666, -1.955, 0.6762), (-0.1326, -1.955, 0.6664), (-0.1972, -1.955, 0.6502), (-0.26, -1.955, 0.6278), (-0.3203, -1.955, 0.5993), (-0.3775, -1.955, 0.565), (-0.4311, -1.955, 0.5253), (-0.4805, -1.955, 0.4805), (-0.5253, -1.955, 0.4311), (-0.565, -1.955, 0.3775), (-0.5993, -1.955, 0.3203), (-0.6278, -1.955, 0.26), (-0.6502, -1.955, 0.1972), (-0.6664, -1.955, 0.1326), (-0.6762, -1.955, 0.0666), (-0.6795, -1.955, -3.215e-07), (3.957e-09, 1.626, 1.376), (-0.1348, 1.626, 1.369), (-0.2684, 1.626, 1.349), (-0.3993, 1.626, 1.316), (-0.5264, 1.626, 1.271), (-0.6485, 1.626, 1.213), (-0.7642, 1.626, 1.144), (-0.8727, 1.626, 1.063), (-0.9727, 1.626, 0.9727), (-1.063, 1.626, 0.8727), (-1.144, 1.626, 0.7642), (-1.213, 1.626, 0.6485), (-1.271, 1.626, 0.5264), (-1.316, 1.626, 0.3993), (-1.349, 1.626, 0.2684), (-1.369, 1.626, 0.1348), (-1.376, 1.626, 1.13e-07), (-3.076e-10, 0.8348, 1.489), (-0.146, 0.8348, 1.482), (-0.2906, 0.8348, 1.461), (-0.4324, 0.8348, 1.425), (-0.57, 0.8348, 1.376), (-0.7021, 0.8348, 1.314), (-0.8275, 0.8348, 1.238), (-0.9449, 0.8348, 1.151), (-1.053, 0.8348, 1.053), (-1.151, 0.8348, 0.9449), (-1.238, 0.8348, 0.8275), (-1.314, 0.8348, 0.7021), (-1.376, 0.8348, 0.57), (-1.425, 0.8348, 0.4324), (-1.461, 0.8348, 0.2906), (-1.482, 0.8348, 0.146), (-1.489, 0.8348, 5.684e-09), (-0.6585, -0.4034, 1.232), (-0.5346, -0.4034, 1.291), (-1.37, -0.4034, 0.2725), (-1.337, -0.4034, 0.4055), (-0.776, -0.4034, 1.161), (-1.39, -0.4034, 0.1369), (-0.8862, -0.4034, 1.08), (-1.397, -0.4034, -1.343e-07), (-0.9877, -0.4034, 0.9877), (1.892e-09, -0.4034, 1.397), (-1.08, -0.4034, 0.8862), (-0.1369, -0.4034, 1.39), (-1.161, -0.4034, 0.776), (-0.2725, -0.4034, 1.37), (-1.232, -0.4034, 0.6585), (-0.4055, -0.4034, 1.337), (-1.291, -0.4034, 0.5346), (0.0, -2.002, 0.0), (0.0, 1.46, 1.419), (-0.1391, 1.46, 1.412), (-0.281, 1.46, 1.391), (0.0, 0.833, 1.447), (-0.1418, 0.833, 1.44), (-0.2864, 0.833, 1.419), (-0.7711, 1.459, 1.165), (-0.6481, 1.459, 1.239), (-0.8863, 1.459, 1.08), (-0.9926, 1.459, 0.9837), (-1.089, 1.459, 0.8774), (-0.6612, 0.832, 1.264), (-0.7866, 0.832, 1.189), (-0.904, 0.832, 1.102), (-1.012, 0.832, 1.003), (-1.11, 0.832, 0.8951), (-1.415, 1.46, 0.1394), (-1.394, 1.46, 0.2813), (-1.423, 1.46, 0.0), (-1.422, 0.8331, 0.2867), (-1.443, 0.8331, 0.1421), (-1.45, 0.8331, 0.0), (-1.181, 0.2166, 0.8207), (-1.254, 0.2166, 0.6977), (-1.316, 0.2166, 0.5681), (-1.364, 0.2166, 0.433), (-1.399, 0.2166, 0.2939), (-1.302, -0.3948, 0.4142), (-1.335, -0.3948, 0.2812), (-1.127, -0.3948, 0.7848), (-1.197, -0.3948, 0.6672), (-1.256, -0.3948, 0.5433), (-0.4154, 0.2172, 1.378), (-0.5505, 0.2172, 1.33), (-0.6802, 0.2172, 1.269), (-0.8032, 0.2172, 1.195), (-0.9184, 0.2172, 1.11), (-0.5257, -0.3943, 1.27), (-0.6496, -0.3943, 1.212), (-0.7672, -0.3943, 1.141), (-0.8773, -0.3943, 1.059), (-0.3966, -0.3943, 1.316), (-0.1578, 1.612, 1.317), (0.0, 1.612, 1.324), (-0.2838, 1.612, 1.297), (-0.4073, 1.612, 1.265), (-0.5272, 1.612, 1.219), (-0.6423, 1.612, 1.161), (-0.7515, 1.612, 1.092), (-0.8538, 1.612, 1.012), (-0.9481, 1.612, 0.9209), (-1.034, 1.612, 0.8208), (-1.109, 1.612, 0.7124), (-1.175, 1.612, 0.5966), (-1.229, 1.612, 0.4746), (-1.272, 1.612, 0.3475), (-1.303, 1.612, 0.2165), (-1.322, 1.612, 0.08299), (-1.328, 1.612, 0.0), (-0.1415, 1.73, 1.141), (0.0, 1.73, 1.147), (-0.2512, 1.73, 1.124), (-0.3589, 1.73, 1.095), (-0.4633, 1.73, 1.056), (-0.5637, 1.73, 1.005), (-0.6588, 1.73, 0.9449), (-0.748, 1.73, 0.8748), (-0.8302, 1.73, 0.7958), (-0.9047, 1.73, 0.7086), (-0.9708, 1.73, 0.6142), (-1.028, 1.73, 0.5132), (-1.075, 1.73, 0.4069), (-1.113, 1.73, 0.2961), (-1.14, 1.73, 0.182), (-1.156, 1.73, 0.06566), (-1.161, 1.73, 0.0), (-0.1835, 1.797, 0.872), (-0.1186, 1.797, 0.8801), (0.0, 1.797, 0.8828), (-0.1374, 1.765, 1.073), (0.0, 1.765, 1.078), (-0.2316, 1.765, 1.058), (-0.324, 1.765, 1.033), (-0.4136, 1.765, 0.9994), (-0.4997, 1.765, 0.9563), (-0.5814, 1.765, 0.9044), (-0.6578, 1.765, 0.8442), (-0.7284, 1.765, 0.7764), (-0.7923, 1.765, 0.7016), (-0.8491, 1.765, 0.6206), (-0.898, 1.765, 0.534), (-0.9387, 1.765, 0.4427), (-0.9708, 1.765, 0.3477), (-0.9939, 1.765, 0.2498), (-1.008, 1.765, 0.1499), (-1.013, 1.765, 0.0), (-0.7702, 1.781, 0.6268), (-0.8142, 1.781, 0.5599), (-0.2472, 1.797, 0.8586), (-0.309, 1.797, 0.84), (-0.3683, 1.797, 0.8164), (-0.4246, 1.797, 0.7881), (-0.4773, 1.797, 0.7552), (-0.5259, 1.797, 0.7182), (-0.57, 1.797, 0.6773), (-0.6091, 1.797, 0.633), (-0.6428, 1.797, 0.5857), (-0.6709, 1.797, 0.5359), (-0.693, 1.797, 0.484), (-0.6956, 1.797, 0.4305), (-0.7038, 1.797, 0.3759), (-0.7066, 1.797, 0.0), (-0.418, 1.805, 0.6598), (-0.471, 1.805, 0.5931), (-0.378, 1.781, 0.9197), (-0.4556, 1.781, 0.8863), (-0.8509, 1.781, 0.4893), (-0.8798, 1.781, 0.4158), (-0.5291, 1.781, 0.8462), (-0.9006, 1.781, 0.3401), (-0.598, 1.781, 0.7997), (-0.9132, 1.781, 0.2629), (-0.6615, 1.781, 0.7473), (0.0, 1.781, 0.9803), (-0.1293, 1.781, 0.9764), (-0.9174, 1.781, 0.0), (-0.7191, 1.781, 0.6895), (-0.2141, 1.781, 0.965), (-0.2973, 1.781, 0.946), (-0.08951, 1.805, 0.8073), (0.0, 1.805, 0.8093), (-0.2712, 1.805, 0.761), (-0.2281, 1.805, 0.7782), (-0.3122, 1.805, 0.7404), (-0.5262, 1.805, 0.4404), (-0.5192, 1.805, 0.4801), (-0.5285, 1.805, 0.0), (0.0, 1.805, 0.0), (-0.4465, 1.805, 0.6275), (-0.1368, 1.805, 0.8014), (-0.1831, 1.805, 0.7917), (-0.5076, 1.805, 0.519), (-0.3506, 1.805, 0.7164), (-0.386, 1.805, 0.6895), (-0.4915, 1.805, 0.5568)], [], [(1, 3, 138, 137), (103, 102, 140, 141), (104, 5, 7, 105), (105, 7, 9, 106), (106, 9, 11, 107), (107, 11, 144, 148), (110, 109, 150, 151), (111, 110, 151, 152), (11, 13, 143, 144), (111, 19, 21, 112), (112, 21, 23, 113), (113, 23, 25, 114), (114, 25, 27, 115), (115, 27, 29, 116), (29, 31, 153, 154), (118, 117, 157, 158), (120, 119, 39, 38), (122, 121, 48, 47), (119, 123, 40, 39), (121, 124, 49, 48), (123, 125, 41, 40), (124, 126, 50, 49), (125, 127, 42, 41), (127, 129, 43, 42), (128, 130, 35, 34), (129, 131, 44, 43), (130, 132, 36, 35), (131, 133, 45, 44), (132, 134, 37, 36), (133, 135, 46, 45), (134, 120, 38, 37), (135, 122, 47, 46), (34, 35, 52, 51), (35, 36, 53, 52), (36, 37, 54, 53), (37, 38, 55, 54), (38, 39, 56, 55), (39, 40, 57, 56), (40, 41, 58, 57), (41, 42, 59, 58), (42, 43, 60, 59), (43, 44, 61, 60), (44, 45, 62, 61), (45, 46, 63, 62), (46, 47, 64, 63), (47, 48, 65, 64), (48, 49, 66, 65), (49, 50, 67, 66), (51, 52, 69, 68), (52, 53, 70, 69), (53, 54, 71, 70), (54, 55, 72, 71), (55, 56, 73, 72), (56, 57, 74, 73), (57, 58, 75, 74), (58, 59, 76, 75), (59, 60, 77, 76), (60, 61, 78, 77), (61, 62, 79, 78), (62, 63, 80, 79), (63, 64, 81, 80), (64, 65, 82, 81), (65, 66, 83, 82), (66, 67, 84, 83), (11, 9, 89, 90), (29, 27, 98, 99), (13, 11, 90, 91), (31, 29, 99, 100), (15, 13, 91, 92), (33, 31, 100, 101), (17, 15, 92, 93), (19, 17, 93, 94), (3, 1, 85, 86), (21, 19, 94, 95), (5, 3, 86, 87), (23, 21, 95, 96), (7, 5, 87, 88), (25, 23, 96, 97), (9, 7, 88, 89), (27, 25, 97, 98), (30, 117, 118, 32), (28, 116, 117, 30), (26, 115, 116, 28), (24, 114, 115, 26), (22, 113, 114, 24), (20, 112, 113, 22), (18, 111, 112, 20), (16, 110, 111, 18), (14, 109, 110, 16), (12, 108, 109, 14), (10, 107, 108, 12), (8, 106, 107, 10), (6, 105, 106, 8), (4, 104, 105, 6), (2, 103, 104, 4), (0, 102, 103, 2), (28, 121, 165, 163), (123, 119, 175, 176), (131, 20, 159, 166), (4, 6, 134, 132), (20, 22, 160, 159), (2, 4, 132, 130), (18, 20, 131, 129), (0, 2, 130, 128), (16, 18, 129, 127), (14, 16, 127, 125), (30, 32, 126, 124), (14, 125, 177, 173), (28, 30, 124, 121), (134, 6, 169, 178), (22, 24, 161, 160), (119, 120, 174, 175), (68, 69, 70, 71, 72, 73, 74, 75, 76, 77, 78, 79, 80, 81, 82, 83, 84, 136), (140, 137, 138, 141), (141, 138, 139, 142), (5, 104, 142, 139), (3, 5, 139, 138), (104, 103, 141, 142), (148, 144, 143, 149), (149, 143, 145, 150), (150, 145, 146, 151), (151, 146, 147, 152), (19, 111, 152, 147), (109, 108, 149, 150), (17, 19, 147, 146), (15, 17, 146, 145), (108, 107, 148, 149), (13, 15, 145, 143), (156, 154, 153, 157), (157, 153, 155, 158), (31, 33, 155, 153), (117, 116, 156, 157), (116, 29, 154, 156), (161, 162, 164, 168), (160, 161, 168, 167), (159, 160, 167, 166), (162, 163, 165, 164), (135, 133, 167, 168), (122, 135, 168, 164), (121, 122, 164, 165), (26, 28, 163, 162), (133, 131, 166, 167), (24, 26, 162, 161), (169, 170, 174, 178), (172, 173, 177, 176), (171, 172, 176, 175), (170, 171, 175, 174), (12, 14, 173, 172), (10, 12, 172, 171), (8, 10, 171, 170), (125, 123, 176, 177), (6, 8, 170, 169), (120, 134, 178, 174), (93, 92, 186, 187), (92, 91, 185, 186), (91, 90, 184, 185), (90, 89, 183, 184), (89, 88, 182, 183), (88, 87, 181, 182), (101, 100, 194, 195), (87, 86, 179, 181), (100, 99, 193, 194), (86, 85, 180, 179), (99, 98, 192, 193), (98, 97, 191, 192), (97, 96, 190, 191), (96, 95, 189, 190), (95, 94, 188, 189), (94, 93, 187, 188), (179, 180, 197, 196), (181, 179, 196, 198), (182, 181, 198, 199), (183, 182, 199, 200), (184, 183, 200, 201), (185, 184, 201, 202), (186, 185, 202, 203), (187, 186, 203, 204), (188, 187, 204, 205), (189, 188, 205, 206), (190, 189, 206, 207), (191, 190, 207, 208), (192, 191, 208, 209), (193, 192, 209, 210), (194, 193, 210, 211), (195, 194, 211, 212), (201, 200, 220, 221), (252, 251, 236, 237), (209, 208, 228, 229), (202, 201, 221, 222), (210, 209, 229, 230), (203, 202, 222, 223), (211, 210, 230, 231), (204, 203, 223, 224), (196, 197, 217, 216), (212, 211, 231, 232), (205, 204, 224, 225), (198, 196, 216, 218), (206, 205, 225, 226), (199, 198, 218, 219), (207, 206, 226, 227), (200, 199, 219, 220), (208, 207, 227, 228), (242, 241, 249, 275), (254, 253, 244, 245), (255, 252, 237, 238), (256, 254, 245, 246), (257, 255, 238, 239), (258, 256, 246, 247), (259, 257, 239, 240), (261, 260, 215, 214), (262, 258, 247, 248), (263, 259, 240, 241), (264, 261, 214, 213), (233, 263, 241, 242), (265, 264, 213, 235), (234, 233, 242, 243), (251, 265, 235, 236), (253, 234, 243, 244), (266, 267, 274, 273, 271, 272, 278, 281, 250, 275, 249, 280, 279, 270, 268, 269, 277, 276), (235, 213, 276, 277), (243, 242, 275, 250), (236, 235, 277, 269), (244, 243, 250, 281), (237, 236, 269, 268), (245, 244, 281, 278), (238, 237, 268, 270), (246, 245, 278, 272), (239, 238, 270, 279), (247, 246, 272, 271), (213, 214, 266, 276), (240, 239, 279, 280), (248, 247, 271, 273), (214, 215, 267, 266), (241, 240, 280, 249), (228, 227, 234, 253), (220, 219, 265, 251), (227, 226, 233, 234), (219, 218, 264, 265), (226, 225, 263, 233), (218, 216, 261, 264), (225, 224, 259, 263), (232, 231, 258, 262), (216, 217, 260, 261), (224, 223, 257, 259), (231, 230, 256, 258), (223, 222, 255, 257), (230, 229, 254, 256), (222, 221, 252, 255), (229, 228, 253, 254), (221, 220, 251, 252)])
me_cylinder.polygons.foreach_set('use_smooth', [True] * 250)
me_cylinder.polygons.foreach_set('material_index', [0, 0, 0, 0, 0, 0, 0, 0, 0, 0, 0, 0, 0, 0, 0, 0, 0, 0, 0, 0, 0, 0, 0, 0, 0, 0, 0, 0, 0, 0, 0, 0, 0, 0, 0, 0, 0, 0, 0, 0, 0, 0, 0, 0, 0, 0, 0, 0, 0, 0, 0, 0, 0, 0, 0, 0, 0, 0, 0, 0, 0, 0, 0, 0, 0, 0, 0, 0, 0, 0, 0, 0, 0, 0, 0, 0, 0, 0, 0, 0, 0, 0, 0, 0, 0, 0, 0, 0, 0, 0, 0, 0, 0, 0, 0, 0, 0, 0, 0, 0, 0, 0, 0, 0, 0, 0, 0, 0, 0, 0, 0, 0, 0, 1, 1, 0, 0, 0, 1, 1, 1, 1, 0, 0, 0, 0, 0, 0, 0, 0, 0, 0, 0, 1, 1, 1, 1, 0, 0, 0, 0, 0, 0, 1, 1, 1, 1, 0, 0, 0, 0, 0, 0, 0, 0, 0, 0, 0, 0, 0, 0, 0, 0, 0, 0, 0, 0, 0, 0, 1, 1, 1, 1, 1, 1, 1, 1, 1, 1, 1, 1, 1, 1, 1, 1, 1, 1, 1, 1, 1, 1, 1, 1, 1, 1, 1, 1, 1, 1, 1, 1, 1, 1, 1, 1, 1, 1, 1, 1, 1, 1, 1, 1, 1, 1, 1, 1, 1, 1, 1, 1, 1, 1, 1, 1, 1, 1, 1, 1, 1, 1, 1, 1, 1, 1, 1, 1, 1, 1, 1, 1, 1, 1, 1, 1, 1, 1, 1, 1, 1])
_uv = me_cylinder.uv_layers.new(name='UVMap')
_uv.uv.foreach_set('vector', [0.5, 1.0, 0.4844, 1.0, 0.4844, 1.0, 0.5, 1.0, 0.4844, 0.75, 0.5, 0.75, 0.5, 0.75, 0.4844, 0.75, 0.4688, 0.75, 0.4688, 1.0, 0.4531, 1.0, 0.4531, 0.75, 0.4531, 0.75, 0.4531, 1.0, 0.4375, 1.0, 0.4375, 0.75, 0.4375, 0.75, 0.4375, 1.0, 0.4219, 1.0, 0.4219, 0.75, 0.4219, 0.75, 0.4219, 1.0, 0.4219, 1.0, 0.4219, 0.75, 0.375, 0.75, 0.3906, 0.75, 0.3906, 0.75, 0.375, 0.75, 0.3594, 0.75, 0.375, 0.75, 0.375, 0.75, 0.3594, 0.75, 0.4219, 1.0, 0.4062, 1.0, 0.4062, 1.0, 0.4219, 1.0, 0.3594, 0.75, 0.3594, 1.0, 0.3438, 1.0, 0.3438, 0.75, 0.3438, 0.75, 0.3438, 1.0, 0.3281, 1.0, 0.3281, 0.75, 0.3281, 0.75, 0.3281, 1.0, 0.3125, 1.0, 0.3125, 0.75, 0.3125, 0.75, 0.3125, 1.0, 0.2969, 1.0, 0.2969, 0.75, 0.2969, 0.75, 0.2969, 1.0, 0.2812, 1.0, 0.2812, 0.75, 0.2812, 1.0, 0.2656, 1.0, 0.2656, 1.0, 0.2812, 1.0, 0.25, 0.75, 0.2656, 0.75, 0.2656, 0.75, 0.25, 0.75, 0.4375, 0.5, 0.4219, 0.5, 0.4219, 0.5, 0.4375, 0.5, 0.2969, 0.5, 0.2812, 0.5, 0.2812, 0.5, 0.2969, 0.5, 0.4219, 0.5, 0.4062, 0.5, 0.4062, 0.5, 0.4219, 0.5, 0.2812, 0.5, 0.2656, 0.5, 0.2656, 0.5, 0.2812, 0.5, 0.4062, 0.5, 0.3906, 0.5, 0.3906, 0.5, 0.4062, 0.5, 0.2656, 0.5, 0.25, 0.5, 0.25, 0.5, 0.2656, 0.5, 0.3906, 0.5, 0.375, 0.5, 0.375, 0.5, 0.3906, 0.5, 0.375, 0.5, 0.3594, 0.5, 0.3594, 0.5, 0.375, 0.5, 0.5, 0.5, 0.4844, 0.5, 0.4844, 0.5, 0.5, 0.5, 0.3594, 0.5, 0.3438, 0.5, 0.3438, 0.5, 0.3594, 0.5, 0.4844, 0.5, 0.4688, 0.5, 0.4688, 0.5, 0.4844, 0.5, 0.3438, 0.5, 0.3281, 0.5, 0.3281, 0.5, 0.3438, 0.5, 0.4688, 0.5, 0.4531, 0.5, 0.4531, 0.5, 0.4688, 0.5, 0.3281, 0.5, 0.3125, 0.5, 0.3125, 0.5, 0.3281, 0.5, 0.4531, 0.5, 0.4375, 0.5, 0.4375, 0.5, 0.4531, 0.5, 0.3125, 0.5, 0.2969, 0.5, 0.2969, 0.5, 0.3125, 0.5, 0.5, 0.5, 0.4844, 0.5, 0.4844, 0.5, 0.5, 0.5, 0.4844, 0.5, 0.4688, 0.5, 0.4688, 0.5, 0.4844, 0.5, 0.4688, 0.5, 0.4531, 0.5, 0.4531, 0.5, 0.4688, 0.5, 0.4531, 0.5, 0.4375, 0.5, 0.4375, 0.5, 0.4531, 0.5, 0.4375, 0.5, 0.4219, 0.5, 0.4219, 0.5, 0.4375, 0.5, 0.4219, 0.5, 0.4062, 0.5, 0.4062, 0.5, 0.4219, 0.5, 0.4062, 0.5, 0.3906, 0.5, 0.3906, 0.5, 0.4062, 0.5, 0.3906, 0.5, 0.375, 0.5, 0.375, 0.5, 0.3906, 0.5, 0.375, 0.5, 0.3594, 0.5, 0.3594, 0.5, 0.375, 0.5, 0.3594, 0.5, 0.3438, 0.5, 0.3438, 0.5, 0.3594, 0.5, 0.3438, 0.5, 0.3281, 0.5, 0.3281, 0.5, 0.3438, 0.5, 0.3281, 0.5, 0.3125, 0.5, 0.3125, 0.5, 0.3281, 0.5, 0.3125, 0.5, 0.2969, 0.5, 0.2969, 0.5, 0.3125, 0.5, 0.2969, 0.5, 0.2812, 0.5, 0.2812, 0.5, 0.2969, 0.5, 0.2812, 0.5, 0.2656, 0.5, 0.2656, 0.5, 0.2812, 0.5, 0.2656, 0.5, 0.25, 0.5, 0.25, 0.5, 0.2656, 0.5, 0.5, 0.5, 0.4844, 0.5, 0.4844, 0.5, 0.5, 0.5, 0.4844, 0.5, 0.4688, 0.5, 0.4688, 0.5, 0.4844, 0.5, 0.4688, 0.5, 0.4531, 0.5, 0.4531, 0.5, 0.4688, 0.5, 0.4531, 0.5, 0.4375, 0.5, 0.4375, 0.5, 0.4531, 0.5, 0.4375, 0.5, 0.4219, 0.5, 0.4219, 0.5, 0.4375, 0.5, 0.4219, 0.5, 0.4062, 0.5, 0.4062, 0.5, 0.4219, 0.5, 0.4062, 0.5, 0.3906, 0.5, 0.3906, 0.5, 0.4062, 0.5, 0.3906, 0.5, 0.375, 0.5, 0.375, 0.5, 0.3906, 0.5, 0.375, 0.5, 0.3594, 0.5, 0.3594, 0.5, 0.375, 0.5, 0.3594, 0.5, 0.3438, 0.5, 0.3438, 0.5, 0.3594, 0.5, 0.3438, 0.5, 0.3281, 0.5, 0.3281, 0.5, 0.3438, 0.5, 0.3281, 0.5, 0.3125, 0.5, 0.3125, 0.5, 0.3281, 0.5, 0.3125, 0.5, 0.2969, 0.5, 0.2969, 0.5, 0.3125, 0.5, 0.2969, 0.5, 0.2812, 0.5, 0.2812, 0.5, 0.2969, 0.5, 0.2812, 0.5, 0.2656, 0.5, 0.2656, 0.5, 0.2812, 0.5, 0.2656, 0.5, 0.25, 0.5, 0.25, 0.5, 0.2656, 0.5, 0.4219, 1.0, 0.4375, 1.0, 0.4375, 1.0, 0.4219, 1.0, 0.2812, 1.0, 0.2969, 1.0, 0.2969, 1.0, 0.2812, 1.0, 0.4062, 1.0, 0.4219, 1.0, 0.4219, 1.0, 0.4062, 1.0, 0.2656, 1.0, 0.2812, 1.0, 0.2812, 1.0, 0.2656, 1.0, 0.3906, 1.0, 0.4062, 1.0, 0.4062, 1.0, 0.3906, 1.0, 0.25, 1.0, 0.2656, 1.0, 0.2656, 1.0, 0.25, 1.0, 0.375, 1.0, 0.3906, 1.0, 0.3906, 1.0, 0.375, 1.0, 0.3594, 1.0, 0.375, 1.0, 0.375, 1.0, 0.3594, 1.0, 0.4844, 1.0, 0.5, 1.0, 0.5, 1.0, 0.4844, 1.0, 0.3438, 1.0, 0.3594, 1.0, 0.3594, 1.0, 0.3438, 1.0, 0.4688, 1.0, 0.4844, 1.0, 0.4844, 1.0, 0.4688, 1.0, 0.3281, 1.0, 0.3438, 1.0, 0.3438, 1.0, 0.3281, 1.0, 0.4531, 1.0, 0.4688, 1.0, 0.4688, 1.0, 0.4531, 1.0, 0.3125, 1.0, 0.3281, 1.0, 0.3281, 1.0, 0.3125, 1.0, 0.4375, 1.0, 0.4531, 1.0, 0.4531, 1.0, 0.4375, 1.0, 0.2969, 1.0, 0.3125, 1.0, 0.3125, 1.0, 0.2969, 1.0, 0.2656, 0.5, 0.2656, 0.75, 0.25, 0.75, 0.25, 0.5, 0.2812, 0.5, 0.2812, 0.75, 0.2656, 0.75, 0.2656, 0.5, 0.2969, 0.5, 0.2969, 0.75, 0.2812, 0.75, 0.2812, 0.5, 0.3125, 0.5, 0.3125, 0.75, 0.2969, 0.75, 0.2969, 0.5, 0.3281, 0.5, 0.3281, 0.75, 0.3125, 0.75, 0.3125, 0.5, 0.3438, 0.5, 0.3438, 0.75, 0.3281, 0.75, 0.3281, 0.5, 0.3594, 0.5, 0.3594, 0.75, 0.3438, 0.75, 0.3438, 0.5, 0.375, 0.5, 0.375, 0.75, 0.3594, 0.75, 0.3594, 0.5, 0.3906, 0.5, 0.3906, 0.75, 0.375, 0.75, 0.375, 0.5, 0.4062, 0.5, 0.4063, 0.75, 0.3906, 0.75, 0.3906, 0.5, 0.4219, 0.5, 0.4219, 0.75, 0.4063, 0.75, 0.4062, 0.5, 0.4375, 0.5, 0.4375, 0.75, 0.4219, 0.75, 0.4219, 0.5, 0.4531, 0.5, 0.4531, 0.75, 0.4375, 0.75, 0.4375, 0.5, 0.4688, 0.5, 0.4688, 0.75, 0.4531, 0.75, 0.4531, 0.5, 0.4844, 0.5, 0.4844, 0.75, 0.4688, 0.75, 0.4688, 0.5, 0.5, 0.5, 0.5, 0.75, 0.4844, 0.75, 0.4844, 0.5, 0.2812, 0.5, 0.2812, 0.5, 0.2812, 0.5, 0.2812, 0.5, 0.4062, 0.5, 0.4219, 0.5, 0.4219, 0.5, 0.4062, 0.5, 0.3438, 0.5, 0.3438, 0.5, 0.3438, 0.5, 0.3438, 0.5, 0.4688, 0.5, 0.4531, 0.5, 0.4531, 0.5, 0.4688, 0.5, 0.3438, 0.5, 0.3281, 0.5, 0.3281, 0.5, 0.3438, 0.5, 0.4844, 0.5, 0.4688, 0.5, 0.4688, 0.5, 0.4844, 0.5, 0.3594, 0.5, 0.3438, 0.5, 0.3438, 0.5, 0.3594, 0.5, 0.5, 0.5, 0.4844, 0.5, 0.4844, 0.5, 0.5, 0.5, 0.375, 0.5, 0.3594, 0.5, 0.3594, 0.5, 0.375, 0.5, 0.3906, 0.5, 0.375, 0.5, 0.375, 0.5, 0.3906, 0.5, 0.2656, 0.5, 0.25, 0.5, 0.25, 0.5, 0.2656, 0.5, 0.3906, 0.5, 0.3906, 0.5, 0.3906, 0.5, 0.3906, 0.5, 0.2812, 0.5, 0.2656, 0.5, 0.2656, 0.5, 0.2812, 0.5, 0.4531, 0.5, 0.4531, 0.5, 0.4531, 0.5, 0.4531, 0.5, 0.3281, 0.5, 0.3125, 0.5, 0.3125, 0.5, 0.3281, 0.5, 0.4219, 0.5, 0.4375, 0.5, 0.4375, 0.5, 0.4219, 0.5, 0.5, 0.5, 0.4844, 0.5, 0.4688, 0.5, 0.4531, 0.5, 0.4375, 0.5, 0.4219, 0.5, 0.4062, 0.5, 0.3906, 0.5, 0.375, 0.5, 0.3594, 0.5, 0.3438, 0.5, 0.3281, 0.5, 0.3125, 0.5, 0.2969, 0.5, 0.2812, 0.5, 0.2656, 0.5, 0.25, 0.5, 0.0, 0.0, 0.5, 0.75, 0.5, 1.0, 0.4844, 1.0, 0.4844, 0.75, 0.4844, 0.75, 0.4844, 1.0, 0.4688, 1.0, 0.4688, 0.75, 0.4688, 1.0, 0.4688, 0.75, 0.4688, 0.75, 0.4688, 1.0, 0.4844, 1.0, 0.4688, 1.0, 0.4688, 1.0, 0.4844, 1.0, 0.4688, 0.75, 0.4844, 0.75, 0.4844, 0.75, 0.4688, 0.75, 0.4219, 0.75, 0.4219, 1.0, 0.4062, 1.0, 0.4063, 0.75, 0.4063, 0.75, 0.4062, 1.0, 0.3906, 1.0, 0.3906, 0.75, 0.3906, 0.75, 0.3906, 1.0, 0.375, 1.0, 0.375, 0.75, 0.375, 0.75, 0.375, 1.0, 0.3594, 1.0, 0.3594, 0.75, 0.3594, 1.0, 0.3594, 0.75, 0.3594, 0.75, 0.3594, 1.0, 0.3906, 0.75, 0.4063, 0.75, 0.4063, 0.75, 0.3906, 0.75, 0.375, 1.0, 0.3594, 1.0, 0.3594, 1.0, 0.375, 1.0, 0.3906, 1.0, 0.375, 1.0, 0.375, 1.0, 0.3906, 1.0, 0.4063, 0.75, 0.4219, 0.75, 0.4219, 0.75, 0.4063, 0.75, 0.4062, 1.0, 0.3906, 1.0, 0.3906, 1.0, 0.4062, 1.0, 0.2812, 0.75, 0.2812, 1.0, 0.2656, 1.0, 0.2656, 0.75, 0.2656, 0.75, 0.2656, 1.0, 0.25, 1.0, 0.25, 0.75, 0.2656, 1.0, 0.25, 1.0, 0.25, 1.0, 0.2656, 1.0, 0.2656, 0.75, 0.2812, 0.75, 0.2812, 0.75, 0.2656, 0.75, 0.2812, 0.75, 0.2812, 1.0, 0.2812, 1.0, 0.2812, 0.75, 0.3125, 0.5, 0.2969, 0.5, 0.2969, 0.5, 0.3125, 0.5, 0.3281, 0.5, 0.3125, 0.5, 0.3125, 0.5, 0.3281, 0.5, 0.3438, 0.5, 0.3281, 0.5, 0.3281, 0.5, 0.3438, 0.5, 0.2969, 0.5, 0.2812, 0.5, 0.2812, 0.5, 0.2969, 0.5, 0.3125, 0.5, 0.3281, 0.5, 0.3281, 0.5, 0.3125, 0.5, 0.2969, 0.5, 0.3125, 0.5, 0.3125, 0.5, 0.2969, 0.5, 0.2812, 0.5, 0.2969, 0.5, 0.2969, 0.5, 0.2812, 0.5, 0.2969, 0.5, 0.2812, 0.5, 0.2812, 0.5, 0.2969, 0.5, 0.3281, 0.5, 0.3438, 0.5, 0.3438, 0.5, 0.3281, 0.5, 0.3125, 0.5, 0.2969, 0.5, 0.2969, 0.5, 0.3125, 0.5, 0.4531, 0.5, 0.4375, 0.5, 0.4375, 0.5, 0.4531, 0.5, 0.4062, 0.5, 0.3906, 0.5, 0.3906, 0.5, 0.4062, 0.5, 0.4219, 0.5, 0.4062, 0.5, 0.4062, 0.5, 0.4219, 0.5, 0.4375, 0.5, 0.4219, 0.5, 0.4219, 0.5, 0.4375, 0.5, 0.4062, 0.5, 0.3906, 0.5, 0.3906, 0.5, 0.4062, 0.5, 0.4219, 0.5, 0.4062, 0.5, 0.4062, 0.5, 0.4219, 0.5, 0.4375, 0.5, 0.4219, 0.5, 0.4219, 0.5, 0.4375, 0.5, 0.3906, 0.5, 0.4062, 0.5, 0.4062, 0.5, 0.3906, 0.5, 0.4531, 0.5, 0.4375, 0.5, 0.4375, 0.5, 0.4531, 0.5, 0.4375, 0.5, 0.4531, 0.5, 0.4531, 0.5, 0.4375, 0.5, 0.375, 1.0, 0.3906, 1.0, 0.3906, 1.0, 0.375, 1.0, 0.3906, 1.0, 0.4062, 1.0, 0.4062, 1.0, 0.3906, 1.0, 0.4062, 1.0, 0.4219, 1.0, 0.4219, 1.0, 0.4062, 1.0, 0.4219, 1.0, 0.4375, 1.0, 0.4375, 1.0, 0.4219, 1.0, 0.4375, 1.0, 0.4531, 1.0, 0.4531, 1.0, 0.4375, 1.0, 0.4531, 1.0, 0.4688, 1.0, 0.4688, 1.0, 0.4531, 1.0, 0.25, 1.0, 0.2656, 1.0, 0.2656, 1.0, 0.25, 1.0, 0.4688, 1.0, 0.4844, 1.0, 0.4844, 1.0, 0.4688, 1.0, 0.2656, 1.0, 0.2812, 1.0, 0.2812, 1.0, 0.2656, 1.0, 0.4844, 1.0, 0.5, 1.0, 0.5, 1.0, 0.4844, 1.0, 0.2812, 1.0, 0.2969, 1.0, 0.2969, 1.0, 0.2812, 1.0, 0.2969, 1.0, 0.3125, 1.0, 0.3125, 1.0, 0.2969, 1.0, 0.3125, 1.0, 0.3281, 1.0, 0.3281, 1.0, 0.3125, 1.0, 0.3281, 1.0, 0.3438, 1.0, 0.3438, 1.0, 0.3281, 1.0, 0.3438, 1.0, 0.3594, 1.0, 0.3594, 1.0, 0.3438, 1.0, 0.3594, 1.0, 0.375, 1.0, 0.375, 1.0, 0.3594, 1.0, 0.4844, 1.0, 0.5, 1.0, 0.5, 1.0, 0.4844, 1.0, 0.4688, 1.0, 0.4844, 1.0, 0.4844, 1.0, 0.4688, 1.0, 0.4531, 1.0, 0.4688, 1.0, 0.4688, 1.0, 0.4531, 1.0, 0.4375, 1.0, 0.4531, 1.0, 0.4531, 1.0, 0.4375, 1.0, 0.4219, 1.0, 0.4375, 1.0, 0.4375, 1.0, 0.4219, 1.0, 0.4062, 1.0, 0.4219, 1.0, 0.4219, 1.0, 0.4062, 1.0, 0.3906, 1.0, 0.4062, 1.0, 0.4062, 1.0, 0.3906, 1.0, 0.375, 1.0, 0.3906, 1.0, 0.3906, 1.0, 0.375, 1.0, 0.3594, 1.0, 0.375, 1.0, 0.375, 1.0, 0.3594, 1.0, 0.3438, 1.0, 0.3594, 1.0, 0.3594, 1.0, 0.3438, 1.0, 0.3281, 1.0, 0.3438, 1.0, 0.3438, 1.0, 0.3281, 1.0, 0.3125, 1.0, 0.3281, 1.0, 0.3281, 1.0, 0.3125, 1.0, 0.2969, 1.0, 0.3125, 1.0, 0.3125, 1.0, 0.2969, 1.0, 0.2812, 1.0, 0.2969, 1.0, 0.2969, 1.0, 0.2812, 1.0, 0.2656, 1.0, 0.2812, 1.0, 0.2812, 1.0, 0.2656, 1.0, 0.25, 1.0, 0.2656, 1.0, 0.2656, 1.0, 0.25, 1.0, 0.4219, 1.0, 0.4375, 1.0, 0.4375, 1.0, 0.4219, 1.0, 0.4219, 1.0, 0.4375, 1.0, 0.4375, 1.0, 0.4219, 1.0, 0.2969, 1.0, 0.3125, 1.0, 0.3125, 1.0, 0.2969, 1.0, 0.4062, 1.0, 0.4219, 1.0, 0.4219, 1.0, 0.4062, 1.0, 0.2812, 1.0, 0.2969, 1.0, 0.2969, 1.0, 0.2812, 1.0, 0.3906, 1.0, 0.4062, 1.0, 0.4062, 1.0, 0.3906, 1.0, 0.2656, 1.0, 0.2812, 1.0, 0.2812, 1.0, 0.2656, 1.0, 0.375, 1.0, 0.3906, 1.0, 0.3906, 1.0, 0.375, 1.0, 0.4844, 1.0, 0.5, 1.0, 0.5, 1.0, 0.4844, 1.0, 0.25, 1.0, 0.2656, 1.0, 0.2656, 1.0, 0.25, 1.0, 0.3594, 1.0, 0.375, 1.0, 0.375, 1.0, 0.3594, 1.0, 0.4688, 1.0, 0.4844, 1.0, 0.4844, 1.0, 0.4688, 1.0, 0.3438, 1.0, 0.3594, 1.0, 0.3594, 1.0, 0.3438, 1.0, 0.4531, 1.0, 0.4688, 1.0, 0.4688, 1.0, 0.4531, 1.0, 0.3281, 1.0, 0.3438, 1.0, 0.3438, 1.0, 0.3281, 1.0, 0.4375, 1.0, 0.4531, 1.0, 0.4531, 1.0, 0.4375, 1.0, 0.3125, 1.0, 0.3281, 1.0, 0.3281, 1.0, 0.3125, 1.0, 0.3438, 1.0, 0.3594, 1.0, 0.3594, 1.0, 0.3438, 1.0, 0.2969, 1.0, 0.3125, 1.0, 0.3125, 1.0, 0.2969, 1.0, 0.4062, 1.0, 0.4219, 1.0, 0.4219, 1.0, 0.4062, 1.0, 0.2812, 1.0, 0.2969, 1.0, 0.2969, 1.0, 0.2812, 1.0, 0.3906, 1.0, 0.4062, 1.0, 0.4062, 1.0, 0.3906, 1.0, 0.2656, 1.0, 0.2812, 1.0, 0.2812, 1.0, 0.2656, 1.0, 0.375, 1.0, 0.3906, 1.0, 0.3906, 1.0, 0.375, 1.0, 0.4844, 1.0, 0.5, 1.0, 0.5, 1.0, 0.4844, 1.0, 0.25, 1.0, 0.2656, 1.0, 0.2656, 1.0, 0.25, 1.0, 0.3594, 1.0, 0.375, 1.0, 0.375, 1.0, 0.3594, 1.0, 0.4687, 1.0, 0.4844, 1.0, 0.4844, 1.0, 0.4688, 1.0, 0.3437, 1.0, 0.3594, 1.0, 0.3594, 1.0, 0.3438, 1.0, 0.4531, 1.0, 0.4687, 1.0, 0.4688, 1.0, 0.4531, 1.0, 0.3281, 1.0, 0.3437, 1.0, 0.3438, 1.0, 0.3281, 1.0, 0.4375, 1.0, 0.4531, 1.0, 0.4531, 1.0, 0.4375, 1.0, 0.3125, 1.0, 0.3281, 1.0, 0.3281, 1.0, 0.3125, 1.0, 0.4844, 1.0, 0.5, 1.0, 0.0, 0.0, 0.25, 1.0, 0.2656, 1.0, 0.2812, 1.0, 0.2969, 1.0, 0.3125, 1.0, 0.3281, 1.0, 0.3438, 1.0, 0.3594, 1.0, 0.375, 1.0, 0.3906, 1.0, 0.4062, 1.0, 0.4219, 1.0, 0.4375, 1.0, 0.4531, 1.0, 0.4688, 1.0, 0.4531, 1.0, 0.4688, 1.0, 0.4688, 1.0, 0.4531, 1.0, 0.3281, 1.0, 0.3438, 1.0, 0.3438, 1.0, 0.3281, 1.0, 0.4375, 1.0, 0.4531, 1.0, 0.4531, 1.0, 0.4375, 1.0, 0.3125, 1.0, 0.3281, 1.0, 0.3281, 1.0, 0.3125, 1.0, 0.4219, 1.0, 0.4375, 1.0, 0.4375, 1.0, 0.4219, 1.0, 0.2969, 1.0, 0.3125, 1.0, 0.3125, 1.0, 0.2969, 1.0, 0.4062, 1.0, 0.4219, 1.0, 0.4219, 1.0, 0.4062, 1.0, 0.2812, 1.0, 0.2969, 1.0, 0.2969, 1.0, 0.2812, 1.0, 0.3906, 1.0, 0.4062, 1.0, 0.4062, 1.0, 0.3906, 1.0, 0.2656, 1.0, 0.2812, 1.0, 0.2812, 1.0, 0.2656, 1.0, 0.4688, 1.0, 0.4844, 1.0, 0.4844, 1.0, 0.4688, 1.0, 0.375, 1.0, 0.3906, 1.0, 0.3906, 1.0, 0.375, 1.0, 0.25, 1.0, 0.2656, 1.0, 0.2656, 1.0, 0.25, 1.0, 0.4844, 1.0, 0.5, 1.0, 0.5, 1.0, 0.4844, 1.0, 0.3594, 1.0, 0.375, 1.0, 0.375, 1.0, 0.3594, 1.0, 0.3125, 1.0, 0.3281, 1.0, 0.3281, 1.0, 0.3125, 1.0, 0.4375, 1.0, 0.4531, 1.0, 0.4531, 1.0, 0.4375, 1.0, 0.3281, 1.0, 0.3438, 1.0, 0.3437, 1.0, 0.3281, 1.0, 0.4531, 1.0, 0.4688, 1.0, 0.4687, 1.0, 0.4531, 1.0, 0.3438, 1.0, 0.3594, 1.0, 0.3594, 1.0, 0.3437, 1.0, 0.4688, 1.0, 0.4844, 1.0, 0.4844, 1.0, 0.4687, 1.0, 0.3594, 1.0, 0.375, 1.0, 0.375, 1.0, 0.3594, 1.0, 0.25, 1.0, 0.2656, 1.0, 0.2656, 1.0, 0.25, 1.0, 0.4844, 1.0, 0.5, 1.0, 0.5, 1.0, 0.4844, 1.0, 0.375, 1.0, 0.3906, 1.0, 0.3906, 1.0, 0.375, 1.0, 0.2656, 1.0, 0.2812, 1.0, 0.2812, 1.0, 0.2656, 1.0, 0.3906, 1.0, 0.4062, 1.0, 0.4062, 1.0, 0.3906, 1.0, 0.2812, 1.0, 0.2969, 1.0, 0.2969, 1.0, 0.2812, 1.0, 0.4062, 1.0, 0.4219, 1.0, 0.4219, 1.0, 0.4062, 1.0, 0.2969, 1.0, 0.3125, 1.0, 0.3125, 1.0, 0.2969, 1.0, 0.4219, 1.0, 0.4375, 1.0, 0.4375, 1.0, 0.4219, 1.0])
me_cylinder.materials.append(mat_gray_medium_gloss)
me_cylinder.materials.append(mat_glass)
me_cylinder.update()
me_cylinder_001 = bpy.data.meshes.new('Cylinder.001')
me_cylinder_001.from_pydata([(0.0, 1.0, -1.0), (-1.326e-07, 1.278, 0.9856), (0.1951, 0.9808, -1.0), (0.2493, 1.254, 0.9856), (0.3827, 0.9239, -1.0), (0.4891, 1.181, 0.9856), (0.5556, 0.8315, -1.0), (0.7101, 1.063, 0.9856), (0.7071, 0.7071, -1.0), (0.9037, 0.9037, 0.9856), (0.8315, 0.5556, -1.0), (1.063, 0.7101, 0.9856), (0.9239, 0.3827, -1.0), (1.181, 0.4891, 0.9856), (0.9808, 0.1951, -1.0), (1.254, 0.2493, 0.9856), (1.0, 0.0, -1.0), (1.278, -1.657e-08, 0.9856), (0.9808, -0.1951, -1.0), (1.254, -0.2493, 0.9856), (0.9239, -0.3827, -1.0), (1.181, -0.4891, 0.9856), (0.8315, -0.5556, -1.0), (1.063, -0.7101, 0.9856), (0.7071, -0.7071, -1.0), (0.9037, -0.9037, 0.9856), (0.5556, -0.8315, -1.0), (0.7101, -1.063, 0.9856), (0.3827, -0.9239, -1.0), (0.4891, -1.181, 0.9856), (0.1951, -0.9808, -1.0), (0.2493, -1.254, 0.9856), (0.0, -1.0, -1.0), (-1.326e-07, -1.278, 0.9856), (-0.1951, -0.9808, -1.0), (-0.2493, -1.254, 0.9856), (-0.3827, -0.9239, -1.0), (-0.4891, -1.181, 0.9856), (-0.5556, -0.8315, -1.0), (-0.7101, -1.063, 0.9856), (-0.7071, -0.7071, -1.0), (-0.9037, -0.9037, 0.9856), (-0.8315, -0.5556, -1.0), (-1.063, -0.7101, 0.9856), (-0.9239, -0.3827, -1.0), (-1.181, -0.4891, 0.9856), (-0.9808, -0.1951, -1.0), (-1.254, -0.2493, 0.9856), (-1.0, 0.0, -1.0), (-1.278, -1.657e-08, 0.9856), (-0.9808, 0.1951, -1.0), (-1.254, 0.2493, 0.9856), (-0.9239, 0.3827, -1.0), (-1.181, 0.4891, 0.9856), (-0.8315, 0.5556, -1.0), (-1.063, 0.7101, 0.9856), (-0.7071, 0.7071, -1.0), (-0.9037, 0.9037, 0.9856), (-0.5556, 0.8315, -1.0), (-0.7101, 1.063, 0.9856), (-0.3827, 0.9239, -1.0), (-0.4891, 1.181, 0.9856), (-0.1951, 0.9808, -1.0), (-0.2493, 1.254, 0.9856), (0.1993, 1.002, 1.118), (-1.023e-08, 1.021, 1.118), (0.3909, 0.9437, 1.118), (0.5675, 0.8493, 1.118), (0.7223, 0.7223, 1.118), (0.8493, 0.5675, 1.118), (0.9437, 0.3909, 1.118), (1.002, 0.1993, 1.118), (1.021, -1.124e-08, 1.118), (1.002, -0.1993, 1.118), (0.9437, -0.3909, 1.118), (0.8493, -0.5675, 1.118), (0.7223, -0.7223, 1.118), (0.5675, -0.8493, 1.118), (0.3909, -0.9437, 1.118), (0.1993, -1.002, 1.118), (-1.023e-08, -1.021, 1.118), (-0.1993, -1.002, 1.118), (-0.3909, -0.9437, 1.118), (-0.5675, -0.8493, 1.118), (-0.7223, -0.7223, 1.118), (-0.8493, -0.5675, 1.118), (-0.9437, -0.3909, 1.118), (-1.002, -0.1993, 1.118), (-1.021, -1.124e-08, 1.118), (-1.002, 0.1993, 1.118), (-0.9437, 0.3909, 1.118), (-0.8493, 0.5675, 1.118), (-0.7223, 0.7223, 1.118), (-0.5675, 0.8493, 1.118), (-0.3909, 0.9437, 1.118), (-0.1993, 1.002, 1.118), (0.09476, 0.4764, 0.4836), (1.529e-07, 0.4857, 0.4836), (0.1859, 0.4487, 0.4836), (0.2698, 0.4039, 0.4836), (0.3434, 0.3434, 0.4836), (0.4039, 0.2698, 0.4836), (0.4487, 0.1859, 0.4836), (0.4764, 0.09476, 0.4836), (0.4857, 3.065e-08, 0.4836), (0.4764, -0.09476, 0.4836), (0.4487, -0.1859, 0.4836), (0.4039, -0.2698, 0.4836), (0.3434, -0.3434, 0.4836), (0.2698, -0.4039, 0.4836), (0.1859, -0.4487, 0.4836), (0.09476, -0.4764, 0.4836), (1.529e-07, -0.4857, 0.4836), (-0.09476, -0.4764, 0.4836), (-0.1859, -0.4487, 0.4836), (-0.2698, -0.4039, 0.4836), (-0.3434, -0.3434, 0.4836), (-0.4039, -0.2698, 0.4836), (-0.4487, -0.1859, 0.4836), (-0.4764, -0.09476, 0.4836), (-0.4857, 3.065e-08, 0.4836), (-0.4764, 0.09476, 0.4836), (-0.4487, 0.1859, 0.4836), (-0.4039, 0.2698, 0.4836), (-0.3434, 0.3434, 0.4836), (-0.2698, 0.4039, 0.4836), (-0.1859, 0.4487, 0.4836), (-0.09476, 0.4764, 0.4836)], [], [(0, 1, 3, 2), (2, 3, 5, 4), (4, 5, 7, 6), (6, 7, 9, 8), (8, 9, 11, 10), (10, 11, 13, 12), (12, 13, 15, 14), (14, 15, 17, 16), (16, 17, 19, 18), (18, 19, 21, 20), (20, 21, 23, 22), (22, 23, 25, 24), (24, 25, 27, 26), (26, 27, 29, 28), (28, 29, 31, 30), (30, 31, 33, 32), (32, 33, 35, 34), (34, 35, 37, 36), (36, 37, 39, 38), (38, 39, 41, 40), (40, 41, 43, 42), (42, 43, 45, 44), (44, 45, 47, 46), (46, 47, 49, 48), (48, 49, 51, 50), (50, 51, 53, 52), (52, 53, 55, 54), (54, 55, 57, 56), (56, 57, 59, 58), (58, 59, 61, 60), (13, 11, 69, 70), (60, 61, 63, 62), (62, 63, 1, 0), (0, 2, 4, 6, 8, 10, 12, 14, 16, 18, 20, 22, 24, 26, 28, 30, 32, 34, 36, 38, 40, 42, 44, 46, 48, 50, 52, 54, 56, 58, 60, 62), (80, 79, 111, 112), (31, 29, 78, 79), (49, 47, 87, 88), (5, 3, 64, 66), (23, 21, 74, 75), (41, 39, 83, 84), (59, 57, 92, 93), (15, 13, 70, 71), (33, 31, 79, 80), (51, 49, 88, 89), (7, 5, 66, 67), (25, 23, 75, 76), (43, 41, 84, 85), (61, 59, 93, 94), (17, 15, 71, 72), (35, 33, 80, 81), (53, 51, 89, 90), (9, 7, 67, 68), (27, 25, 76, 77), (45, 43, 85, 86), (63, 61, 94, 95), (19, 17, 72, 73), (37, 35, 81, 82), (55, 53, 90, 91), (11, 9, 68, 69), (29, 27, 77, 78), (47, 45, 86, 87), (3, 1, 65, 64), (1, 63, 95, 65), (21, 19, 73, 74), (39, 37, 82, 83), (57, 55, 91, 92), (96, 97, 127, 126, 125, 124, 123, 122, 121, 120, 119, 118, 117, 116, 115, 114, 113, 112, 111, 110, 109, 108, 107, 106, 105, 104, 103, 102, 101, 100, 99, 98), (67, 66, 98, 99), (94, 93, 125, 126), (81, 80, 112, 113), (68, 67, 99, 100), (95, 94, 126, 127), (82, 81, 113, 114), (69, 68, 100, 101), (65, 95, 127, 97), (83, 82, 114, 115), (70, 69, 101, 102), (84, 83, 115, 116), (71, 70, 102, 103), (85, 84, 116, 117), (72, 71, 103, 104), (86, 85, 117, 118), (73, 72, 104, 105), (87, 86, 118, 119), (74, 73, 105, 106), (88, 87, 119, 120), (75, 74, 106, 107), (89, 88, 120, 121), (76, 75, 107, 108), (90, 89, 121, 122), (77, 76, 108, 109), (91, 90, 122, 123), (78, 77, 109, 110), (64, 65, 97, 96), (92, 91, 123, 124), (79, 78, 110, 111), (66, 64, 96, 98), (93, 92, 124, 125)])
me_cylinder_001.polygons.foreach_set('material_index', [0, 0, 0, 0, 0, 0, 0, 0, 0, 0, 0, 0, 0, 0, 0, 0, 0, 0, 0, 0, 0, 0, 0, 0, 0, 0, 0, 0, 0, 0, 0, 0, 0, 0, 0, 0, 0, 0, 0, 0, 0, 0, 0, 0, 0, 0, 0, 0, 0, 0, 0, 0, 0, 0, 0, 0, 0, 0, 0, 0, 0, 0, 0, 0, 0, 0, 1, 0, 0, 0, 0, 0, 0, 0, 0, 0, 0, 0, 0, 0, 0, 0, 0, 0, 0, 0, 0, 0, 0, 0, 0, 0, 0, 0, 0, 0, 0, 0])
_uv = me_cylinder_001.uv_layers.new(name='UVMap')
_uv.uv.foreach_set('vector', [1.0, 0.5, 1.0, 1.0, 0.9688, 1.0, 0.9688, 0.5, 0.9688, 0.5, 0.9688, 1.0, 0.9375, 1.0, 0.9375, 0.5, 0.9375, 0.5, 0.9375, 1.0, 0.9062, 1.0, 0.9062, 0.5, 0.9062, 0.5, 0.9062, 1.0, 0.875, 1.0, 0.875, 0.5, 0.875, 0.5, 0.875, 1.0, 0.8438, 1.0, 0.8438, 0.5, 0.8438, 0.5, 0.8438, 1.0, 0.8125, 1.0, 0.8125, 0.5, 0.8125, 0.5, 0.8125, 1.0, 0.7812, 1.0, 0.7812, 0.5, 0.7812, 0.5, 0.7812, 1.0, 0.75, 1.0, 0.75, 0.5, 0.75, 0.5, 0.75, 1.0, 0.7188, 1.0, 0.7188, 0.5, 0.7188, 0.5, 0.7188, 1.0, 0.6875, 1.0, 0.6875, 0.5, 0.6875, 0.5, 0.6875, 1.0, 0.6562, 1.0, 0.6562, 0.5, 0.6562, 0.5, 0.6562, 1.0, 0.625, 1.0, 0.625, 0.5, 0.625, 0.5, 0.625, 1.0, 0.5938, 1.0, 0.5938, 0.5, 0.5938, 0.5, 0.5938, 1.0, 0.5625, 1.0, 0.5625, 0.5, 0.5625, 0.5, 0.5625, 1.0, 0.5312, 1.0, 0.5312, 0.5, 0.5312, 0.5, 0.5312, 1.0, 0.5, 1.0, 0.5, 0.5, 0.5, 0.5, 0.5, 1.0, 0.4688, 1.0, 0.4688, 0.5, 0.4688, 0.5, 0.4688, 1.0, 0.4375, 1.0, 0.4375, 0.5, 0.4375, 0.5, 0.4375, 1.0, 0.4062, 1.0, 0.4062, 0.5, 0.4062, 0.5, 0.4062, 1.0, 0.375, 1.0, 0.375, 0.5, 0.375, 0.5, 0.375, 1.0, 0.3438, 1.0, 0.3438, 0.5, 0.3438, 0.5, 0.3438, 1.0, 0.3125, 1.0, 0.3125, 0.5, 0.3125, 0.5, 0.3125, 1.0, 0.2812, 1.0, 0.2812, 0.5, 0.2812, 0.5, 0.2812, 1.0, 0.25, 1.0, 0.25, 0.5, 0.25, 0.5, 0.25, 1.0, 0.2188, 1.0, 0.2188, 0.5, 0.2188, 0.5, 0.2188, 1.0, 0.1875, 1.0, 0.1875, 0.5, 0.1875, 0.5, 0.1875, 1.0, 0.1562, 1.0, 0.1562, 0.5, 0.1562, 0.5, 0.1562, 1.0, 0.125, 1.0, 0.125, 0.5, 0.125, 0.5, 0.125, 1.0, 0.09375, 1.0, 0.09375, 0.5, 0.09375, 0.5, 0.09375, 1.0, 0.0625, 1.0, 0.0625, 0.5, 0.8125, 1.0, 0.8438, 1.0, 0.8438, 1.0, 0.8125, 1.0, 0.0625, 0.5, 0.0625, 1.0, 0.03125, 1.0, 0.03125, 0.5, 0.03125, 0.5, 0.03125, 1.0, 0.0, 1.0, 0.0, 0.5, 0.75, 0.49, 0.7968, 0.4854, 0.8418, 0.4717, 0.8833, 0.4496, 0.9197, 0.4197, 0.9496, 0.3833, 0.9717, 0.3418, 0.9854, 0.2968, 0.99, 0.25, 0.9854, 0.2032, 0.9717, 0.1582, 0.9496, 0.1167, 0.9197, 0.08029, 0.8833, 0.05045, 0.8418, 0.02827, 0.7968, 0.01461, 0.75, 0.01, 0.7032, 0.01461, 0.6582, 0.02827, 0.6167, 0.05045, 0.5803, 0.08029, 0.5504, 0.1167, 0.5283, 0.1582, 0.5146, 0.2032, 0.51, 0.25, 0.5146, 0.2968, 0.5283, 0.3418, 0.5504, 0.3833, 0.5803, 0.4197, 0.6167, 0.4496, 0.6582, 0.4717, 0.7032, 0.4854, 0.5, 1.0, 0.5312, 1.0, 0.5312, 1.0, 0.5, 1.0, 0.5312, 1.0, 0.5625, 1.0, 0.5625, 1.0, 0.5312, 1.0, 0.25, 1.0, 0.2812, 1.0, 0.2812, 1.0, 0.25, 1.0, 0.9375, 1.0, 0.9688, 1.0, 0.9688, 1.0, 0.9375, 1.0, 0.6562, 1.0, 0.6875, 1.0, 0.6875, 1.0, 0.6562, 1.0, 0.375, 1.0, 0.4062, 1.0, 0.4062, 1.0, 0.375, 1.0, 0.09375, 1.0, 0.125, 1.0, 0.125, 1.0, 0.09375, 1.0, 0.7812, 1.0, 0.8125, 1.0, 0.8125, 1.0, 0.7812, 1.0, 0.5, 1.0, 0.5312, 1.0, 0.5312, 1.0, 0.5, 1.0, 0.2188, 1.0, 0.25, 1.0, 0.25, 1.0, 0.2188, 1.0, 0.9062, 1.0, 0.9375, 1.0, 0.9375, 1.0, 0.9062, 1.0, 0.625, 1.0, 0.6562, 1.0, 0.6562, 1.0, 0.625, 1.0, 0.3438, 1.0, 0.375, 1.0, 0.375, 1.0, 0.3438, 1.0, 0.0625, 1.0, 0.09375, 1.0, 0.09375, 1.0, 0.0625, 1.0, 0.75, 1.0, 0.7812, 1.0, 0.7812, 1.0, 0.75, 1.0, 0.4688, 1.0, 0.5, 1.0, 0.5, 1.0, 0.4688, 1.0, 0.1875, 1.0, 0.2188, 1.0, 0.2188, 1.0, 0.1875, 1.0, 0.875, 1.0, 0.9062, 1.0, 0.9062, 1.0, 0.875, 1.0, 0.5938, 1.0, 0.625, 1.0, 0.625, 1.0, 0.5938, 1.0, 0.3125, 1.0, 0.3438, 1.0, 0.3438, 1.0, 0.3125, 1.0, 0.03125, 1.0, 0.0625, 1.0, 0.0625, 1.0, 0.03125, 1.0, 0.7188, 1.0, 0.75, 1.0, 0.75, 1.0, 0.7188, 1.0, 0.4375, 1.0, 0.4688, 1.0, 0.4688, 1.0, 0.4375, 1.0, 0.1562, 1.0, 0.1875, 1.0, 0.1875, 1.0, 0.1562, 1.0, 0.8438, 1.0, 0.875, 1.0, 0.875, 1.0, 0.8438, 1.0, 0.5625, 1.0, 0.5938, 1.0, 0.5938, 1.0, 0.5625, 1.0, 0.2812, 1.0, 0.3125, 1.0, 0.3125, 1.0, 0.2812, 1.0, 0.9688, 1.0, 1.0, 1.0, 1.0, 1.0, 0.9688, 1.0, 0.0, 1.0, 0.03125, 1.0, 0.03125, 1.0, 0.0, 1.0, 0.6875, 1.0, 0.7188, 1.0, 0.7188, 1.0, 0.6875, 1.0, 0.4062, 1.0, 0.4375, 1.0, 0.4375, 1.0, 0.4062, 1.0, 0.125, 1.0, 0.1562, 1.0, 0.1562, 1.0, 0.125, 1.0, 0.2968, 0.4854, 0.25, 0.49, 0.2032, 0.4854, 0.1582, 0.4717, 0.1167, 0.4496, 0.08029, 0.4197, 0.05045, 0.3833, 0.02827, 0.3418, 0.01461, 0.2968, 0.01, 0.25, 0.01461, 0.2032, 0.02827, 0.1582, 0.05045, 0.1167, 0.08029, 0.08029, 0.1167, 0.05045, 0.1582, 0.02827, 0.2032, 0.01461, 0.25, 0.01, 0.2968, 0.01461, 0.3418, 0.02827, 0.3833, 0.05045, 0.4197, 0.08029, 0.4496, 0.1167, 0.4717, 0.1582, 0.4854, 0.2032, 0.49, 0.25, 0.4854, 0.2968, 0.4717, 0.3418, 0.4496, 0.3833, 0.4197, 0.4197, 0.3833, 0.4496, 0.3418, 0.4717, 0.9062, 1.0, 0.9375, 1.0, 0.9375, 1.0, 0.9062, 1.0, 0.0625, 1.0, 0.09375, 1.0, 0.09375, 1.0, 0.0625, 1.0, 0.4688, 1.0, 0.5, 1.0, 0.5, 1.0, 0.4688, 1.0, 0.875, 1.0, 0.9062, 1.0, 0.9062, 1.0, 0.875, 1.0, 0.03125, 1.0, 0.0625, 1.0, 0.0625, 1.0, 0.03125, 1.0, 0.4375, 1.0, 0.4688, 1.0, 0.4688, 1.0, 0.4375, 1.0, 0.8438, 1.0, 0.875, 1.0, 0.875, 1.0, 0.8438, 1.0, 0.0, 1.0, 0.03125, 1.0, 0.03125, 1.0, 0.0, 1.0, 0.4062, 1.0, 0.4375, 1.0, 0.4375, 1.0, 0.4062, 1.0, 0.8125, 1.0, 0.8438, 1.0, 0.8438, 1.0, 0.8125, 1.0, 0.375, 1.0, 0.4062, 1.0, 0.4062, 1.0, 0.375, 1.0, 0.7812, 1.0, 0.8125, 1.0, 0.8125, 1.0, 0.7812, 1.0, 0.3438, 1.0, 0.375, 1.0, 0.375, 1.0, 0.3438, 1.0, 0.75, 1.0, 0.7812, 1.0, 0.7812, 1.0, 0.75, 1.0, 0.3125, 1.0, 0.3438, 1.0, 0.3438, 1.0, 0.3125, 1.0, 0.7188, 1.0, 0.75, 1.0, 0.75, 1.0, 0.7188, 1.0, 0.2812, 1.0, 0.3125, 1.0, 0.3125, 1.0, 0.2812, 1.0, 0.6875, 1.0, 0.7188, 1.0, 0.7188, 1.0, 0.6875, 1.0, 0.25, 1.0, 0.2812, 1.0, 0.2812, 1.0, 0.25, 1.0, 0.6562, 1.0, 0.6875, 1.0, 0.6875, 1.0, 0.6562, 1.0, 0.2188, 1.0, 0.25, 1.0, 0.25, 1.0, 0.2188, 1.0, 0.625, 1.0, 0.6562, 1.0, 0.6562, 1.0, 0.625, 1.0, 0.1875, 1.0, 0.2188, 1.0, 0.2188, 1.0, 0.1875, 1.0, 0.5938, 1.0, 0.625, 1.0, 0.625, 1.0, 0.5938, 1.0, 0.1562, 1.0, 0.1875, 1.0, 0.1875, 1.0, 0.1562, 1.0, 0.5625, 1.0, 0.5938, 1.0, 0.5938, 1.0, 0.5625, 1.0, 0.9688, 1.0, 1.0, 1.0, 1.0, 1.0, 0.9688, 1.0, 0.125, 1.0, 0.1562, 1.0, 0.1562, 1.0, 0.125, 1.0, 0.5312, 1.0, 0.5625, 1.0, 0.5625, 1.0, 0.5312, 1.0, 0.9375, 1.0, 0.9688, 1.0, 0.9688, 1.0, 0.9375, 1.0, 0.09375, 1.0, 0.125, 1.0, 0.125, 1.0, 0.09375, 1.0])
me_cylinder_001.materials.append(mat_gray_light_flat)
me_cylinder_001.materials.append(mat_thruster_glow_yellow)
me_cylinder_001.update()
me_cube_002 = bpy.data.meshes.new('Cube.002')
me_cube_002.from_pydata([(-1.0, -0.3088, -0.06463), (-1.0, -0.3088, 0.06463), (-1.0, 0.3088, -0.06463), (-1.0, 0.3088, 0.06463), (1.022, -0.3088, 0.1352), (1.022, -0.3088, 0.2645), (1.022, 0.3088, 0.1352), (1.022, 0.3088, 0.2645), (-0.2026, 0.2871, 0.04245), (-0.2026, 0.2871, 0.1717), (-0.2059, -0.3088, 0.04801), (-0.2059, -0.3088, 0.1773), (-1.0, -1.112, -0.06463), (-1.0, -1.112, 0.06463), (-0.2059, -1.112, 0.1773), (-0.2059, -1.112, 0.04801), (-1.262, -0.3088, -0.4594), (-1.323, -0.3088, -0.3454), (-1.262, -1.112, -0.4594), (-1.323, -1.112, -0.3454)], [], [(0, 1, 3, 2), (8, 9, 7, 6), (6, 7, 5, 4), (10, 11, 14, 15), (8, 6, 4, 10), (9, 3, 1, 11), (7, 9, 11, 5), (2, 8, 10, 0), (4, 5, 11, 10), (2, 3, 9, 8), (15, 14, 13, 12), (0, 10, 15, 12), (12, 13, 19, 18), (11, 1, 13, 14), (17, 16, 18, 19), (13, 1, 17, 19), (1, 0, 16, 17), (0, 12, 18, 16)])
_uv = me_cube_002.uv_layers.new(name='UVMap')
_uv.uv.foreach_set('vector', [0.375, 0.0, 0.625, 0.0, 0.625, 0.25, 0.375, 0.25, 0.375, 0.3496, 0.625, 0.3496, 0.625, 0.5, 0.375, 0.5, 0.375, 0.5, 0.625, 0.5, 0.625, 0.75, 0.375, 0.75, 0.375, 0.9004, 0.625, 0.9004, 0.625, 0.9004, 0.375, 0.9004, 0.2246, 0.5, 0.375, 0.5, 0.375, 0.75, 0.2246, 0.75, 0.7754, 0.5, 0.875, 0.5, 0.875, 0.75, 0.7754, 0.75, 0.625, 0.5, 0.7754, 0.5, 0.7754, 0.75, 0.625, 0.75, 0.125, 0.5, 0.2246, 0.5, 0.2246, 0.75, 0.125, 0.75, 0.375, 0.75, 0.625, 0.75, 0.625, 0.9004, 0.375, 0.9004, 0.375, 0.25, 0.625, 0.25, 0.625, 0.3496, 0.375, 0.3496, 0.375, 0.9004, 0.625, 0.9004, 0.625, 1.0, 0.375, 1.0, 0.125, 0.75, 0.2246, 0.75, 0.2246, 0.75, 0.125, 0.75, 0.375, 1.0, 0.625, 1.0, 0.625, 1.0, 0.375, 1.0, 0.7754, 0.75, 0.875, 0.75, 0.875, 0.75, 0.7754, 0.75, 0.625, 0.0, 0.375, 0.0, 0.375, 0.0, 0.625, 0.0, 0.875, 0.75, 0.875, 0.75, 0.875, 0.75, 0.875, 0.75, 0.625, 0.0, 0.375, 0.0, 0.375, 0.0, 0.625, 0.0, 0.125, 0.75, 0.125, 0.75, 0.125, 0.75, 0.125, 0.75])
me_cube_002.materials.append(mat_green_medium_gloss)
me_cube_002.update()
me_cube_003 = bpy.data.meshes.new('Cube.003')
me_cube_003.from_pydata([(-1.0, -0.3088, -0.06463), (-1.0, -0.3088, 0.06463), (-1.0, 0.3088, -0.06463), (-1.0, 0.3088, 0.06463), (1.022, -0.3088, 0.1352), (1.022, -0.3088, 0.2645), (1.022, 0.3088, 0.1352), (1.022, 0.3088, 0.2645), (-0.2026, 0.2871, 0.04245), (-0.2026, 0.2871, 0.1717), (-0.2059, -0.3088, 0.04801), (-0.2059, -0.3088, 0.1773), (-0.9158, -0.7903, -0.6218), (-0.9152, -0.8221, -0.4964), (-0.1211, -0.8203, -0.3836), (-0.1217, -0.7885, -0.5089), (-1.262, -0.3088, -0.4594), (-1.323, -0.3088, -0.3454), (-1.179, -0.7031, -1.006), (-1.24, -0.7334, -0.8954)], [], [(0, 1, 3, 2), (8, 9, 7, 6), (6, 7, 5, 4), (10, 11, 14, 15), (8, 6, 4, 10), (9, 3, 1, 11), (7, 9, 11, 5), (2, 8, 10, 0), (4, 5, 11, 10), (2, 3, 9, 8), (15, 14, 13, 12), (0, 10, 15, 12), (12, 13, 19, 18), (11, 1, 13, 14), (17, 16, 18, 19), (13, 1, 17, 19), (1, 0, 16, 17), (0, 12, 18, 16)])
_uv = me_cube_003.uv_layers.new(name='UVMap')
_uv.uv.foreach_set('vector', [0.375, 0.0, 0.625, 0.0, 0.625, 0.25, 0.375, 0.25, 0.375, 0.3496, 0.625, 0.3496, 0.625, 0.5, 0.375, 0.5, 0.375, 0.5, 0.625, 0.5, 0.625, 0.75, 0.375, 0.75, 0.375, 0.9004, 0.625, 0.9004, 0.625, 0.9004, 0.375, 0.9004, 0.2246, 0.5, 0.375, 0.5, 0.375, 0.75, 0.2246, 0.75, 0.7754, 0.5, 0.875, 0.5, 0.875, 0.75, 0.7754, 0.75, 0.625, 0.5, 0.7754, 0.5, 0.7754, 0.75, 0.625, 0.75, 0.125, 0.5, 0.2246, 0.5, 0.2246, 0.75, 0.125, 0.75, 0.375, 0.75, 0.625, 0.75, 0.625, 0.9004, 0.375, 0.9004, 0.375, 0.25, 0.625, 0.25, 0.625, 0.3496, 0.375, 0.3496, 0.375, 0.9004, 0.625, 0.9004, 0.625, 1.0, 0.375, 1.0, 0.125, 0.75, 0.2246, 0.75, 0.2246, 0.75, 0.125, 0.75, 0.375, 1.0, 0.625, 1.0, 0.625, 1.0, 0.375, 1.0, 0.7754, 0.75, 0.875, 0.75, 0.875, 0.75, 0.7754, 0.75, 0.625, 0.0, 0.375, 0.0, 0.375, 0.0, 0.625, 0.0, 0.875, 0.75, 0.875, 0.75, 0.875, 0.75, 0.875, 0.75, 0.625, 0.0, 0.375, 0.0, 0.375, 0.0, 0.625, 0.0, 0.125, 0.75, 0.125, 0.75, 0.125, 0.75, 0.125, 0.75])
me_cube_003.materials.append(mat_green_medium_gloss)
me_cube_003.update()
me_cube_004 = bpy.data.meshes.new('Cube.004')
me_cube_004.from_pydata([(-0.3961, -0.1223, -0.04929), (-0.3981, -0.1223, -0.01916), (-0.4208, 0.1223, -0.05094), (-0.4228, 0.1223, -0.0208), (0.3809, -0.1229, 0.002435), (0.3789, -0.1229, 0.03257), (0.3809, 0.1229, 0.002435), (0.3789, 0.1229, 0.03257)], [], [(0, 1, 3, 2), (2, 3, 7, 6), (6, 7, 5, 4), (4, 5, 1, 0), (2, 6, 4, 0), (7, 3, 1, 5)])
_uv = me_cube_004.uv_layers.new(name='UVMap')
_uv.uv.foreach_set('vector', [0.375, 0.0, 0.625, 0.0, 0.625, 0.25, 0.375, 0.25, 0.375, 0.25, 0.625, 0.25, 0.625, 0.5, 0.375, 0.5, 0.375, 0.5, 0.625, 0.5, 0.625, 0.75, 0.375, 0.75, 0.375, 0.75, 0.625, 0.75, 0.625, 1.0, 0.375, 1.0, 0.125, 0.5, 0.375, 0.5, 0.375, 0.75, 0.125, 0.75, 0.625, 0.5, 0.875, 0.5, 0.875, 0.75, 0.625, 0.75])
me_cube_004.materials.append(mat_gray_light_flat)
me_cube_004.update()

# ---- curves / text
cu_beziercurve = bpy.data.curves.new('BezierCurve', 'CURVE')
cu_beziercurve.dimensions = '3D'
_sp = cu_beziercurve.splines.new('BEZIER'); _sp.bezier_points.add(1)
_sp.bezier_points.foreach_set('co', [-2.059, -0.5659, 0.09882, 1.998, -0.1933, 0.1104])
_sp.bezier_points.foreach_set('handle_left', [-2.245, -1.175, -0.1252, 1.33, 0.1532, -0.085])
_sp.bezier_points.foreach_set('handle_right', [-1.787, 0.3224, 0.4254, 2.858, -0.6388, 0.3617])
for _p, _l, _r in zip(_sp.bezier_points, ['ALIGNED', 'ALIGNED'], ['ALIGNED', 'ALIGNED']): _p.handle_left_type = _l; _p.handle_right_type = _r
_sp.order_u = 0
_sp.order_v = 0
cu_beziercurve.materials.append(mat_gray_light_flat)
cu_beziercurve.use_path = True
cu_beziercurve.bevel_depth = 0.1
cu_beziercurve.fill_mode = 'FULL'
cu_beziercurve.use_fill_caps = True
cu_beziercurve_001 = bpy.data.curves.new('BezierCurve.001', 'CURVE')
cu_beziercurve_001.dimensions = '3D'
_sp = cu_beziercurve_001.splines.new('BEZIER'); _sp.bezier_points.add(1)
_sp.bezier_points.foreach_set('co', [-2.171, -0.5483, 0.1272, 2.089, -0.1244, 0.009397])
_sp.bezier_points.foreach_set('handle_left', [-2.327, -1.19, 0.2672, 1.386, 0.1776, -0.1293])
_sp.bezier_points.foreach_set('handle_right', [-1.819, 0.8946, -0.1875, 2.993, -0.5126, 0.1877])
for _p, _l, _r in zip(_sp.bezier_points, ['ALIGNED', 'ALIGNED'], ['ALIGNED', 'ALIGNED']): _p.handle_left_type = _l; _p.handle_right_type = _r
_sp.order_u = 0
_sp.order_v = 0
cu_beziercurve_001.materials.append(mat_gray_light_flat)
cu_beziercurve_001.use_path = True
cu_beziercurve_001.bevel_depth = 0.13
cu_beziercurve_001.fill_mode = 'FULL'
cu_beziercurve_001.use_fill_caps = True
cu_beziercurve_002 = bpy.data.curves.new('BezierCurve.002', 'CURVE')
cu_beziercurve_002.dimensions = '3D'
_sp = cu_beziercurve_002.splines.new('BEZIER'); _sp.bezier_points.add(1)
_sp.bezier_points.foreach_set('co', [-2.081, -0.5432, 0.1075, 2.151, -0.1857, 0.1542])
_sp.bezier_points.foreach_set('handle_left', [-2.317, -1.174, 0.161, 1.472, 0.1588, -0.001799])
_sp.bezier_points.foreach_set('handle_right', [-1.601, 0.7386, -0.001398, 3.025, -0.6287, 0.3547])
for _p, _l, _r in zip(_sp.bezier_points, ['ALIGNED', 'ALIGNED'], ['ALIGNED', 'ALIGNED']): _p.handle_left_type = _l; _p.handle_right_type = _r
_sp.order_u = 0
_sp.order_v = 0
cu_beziercurve_002.materials.append(mat_gray_light_flat)
cu_beziercurve_002.use_path = True
cu_beziercurve_002.bevel_depth = 0.05
cu_beziercurve_002.fill_mode = 'FULL'
cu_beziercurve_002.use_fill_caps = True
cu_beziercurve_003 = bpy.data.curves.new('BezierCurve.003', 'CURVE')
cu_beziercurve_003.dimensions = '3D'
_sp = cu_beziercurve_003.splines.new('BEZIER'); _sp.bezier_points.add(1)
_sp.bezier_points.foreach_set('co', [-1.967, -0.6627, 0.2399, 2.151, -0.1857, 0.1542])
_sp.bezier_points.foreach_set('handle_left', [-2.108, -1.294, 0.2435, 1.472, 0.1588, -0.001799])
_sp.bezier_points.foreach_set('handle_right', [-1.667, 0.6772, 0.2321, 3.025, -0.6287, 0.3547])
for _p, _l, _r in zip(_sp.bezier_points, ['ALIGNED', 'ALIGNED'], ['ALIGNED', 'ALIGNED']): _p.handle_left_type = _l; _p.handle_right_type = _r
_sp.order_u = 0
_sp.order_v = 0
cu_beziercurve_003.materials.append(mat_gray_light_flat)
cu_beziercurve_003.use_path = True
cu_beziercurve_003.bevel_depth = 0.05
cu_beziercurve_003.fill_mode = 'FULL'
cu_beziercurve_003.use_fill_caps = True
cu_beziercurve_004 = bpy.data.curves.new('BezierCurve.004', 'CURVE')
cu_beziercurve_004.dimensions = '3D'
_sp = cu_beziercurve_004.splines.new('BEZIER'); _sp.bezier_points.add(1)
_sp.bezier_points.foreach_set('co', [-2.059, -0.5659, 0.09882, 1.998, -0.1933, 0.1104])
_sp.bezier_points.foreach_set('handle_left', [-2.245, -1.175, -0.1252, 1.33, 0.1532, -0.085])
_sp.bezier_points.foreach_set('handle_right', [-1.787, 0.3224, 0.4254, 2.858, -0.6388, 0.3617])
for _p, _l, _r in zip(_sp.bezier_points, ['ALIGNED', 'ALIGNED'], ['ALIGNED', 'ALIGNED']): _p.handle_left_type = _l; _p.handle_right_type = _r
_sp.order_u = 0
_sp.order_v = 0
cu_beziercurve_004.materials.append(mat_gray_light_flat)
cu_beziercurve_004.use_path = True
cu_beziercurve_004.bevel_depth = 0.1
cu_beziercurve_004.fill_mode = 'FULL'
cu_beziercurve_004.use_fill_caps = True
cu_beziercurve_005 = bpy.data.curves.new('BezierCurve.005', 'CURVE')
cu_beziercurve_005.dimensions = '3D'
_sp = cu_beziercurve_005.splines.new('BEZIER'); _sp.bezier_points.add(1)
_sp.bezier_points.foreach_set('co', [-2.171, -0.5483, 0.1272, 2.089, -0.1244, 0.009397])
_sp.bezier_points.foreach_set('handle_left', [-2.327, -1.19, 0.2672, 1.386, 0.1776, -0.1293])
_sp.bezier_points.foreach_set('handle_right', [-1.819, 0.8946, -0.1875, 2.993, -0.5126, 0.1877])
for _p, _l, _r in zip(_sp.bezier_points, ['ALIGNED', 'ALIGNED'], ['ALIGNED', 'ALIGNED']): _p.handle_left_type = _l; _p.handle_right_type = _r
_sp.order_u = 0
_sp.order_v = 0
cu_beziercurve_005.materials.append(mat_gray_light_flat)
cu_beziercurve_005.use_path = True
cu_beziercurve_005.bevel_depth = 0.13
cu_beziercurve_005.fill_mode = 'FULL'
cu_beziercurve_005.use_fill_caps = True
cu_beziercurve_006 = bpy.data.curves.new('BezierCurve.006', 'CURVE')
cu_beziercurve_006.dimensions = '3D'
_sp = cu_beziercurve_006.splines.new('BEZIER'); _sp.bezier_points.add(1)
_sp.bezier_points.foreach_set('co', [-1.967, -0.6627, 0.2399, 2.151, -0.1857, 0.1542])
_sp.bezier_points.foreach_set('handle_left', [-2.108, -1.294, 0.2435, 1.472, 0.1588, -0.001799])
_sp.bezier_points.foreach_set('handle_right', [-1.667, 0.6772, 0.2321, 3.025, -0.6287, 0.3547])
for _p, _l, _r in zip(_sp.bezier_points, ['ALIGNED', 'ALIGNED'], ['ALIGNED', 'ALIGNED']): _p.handle_left_type = _l; _p.handle_right_type = _r
_sp.order_u = 0
_sp.order_v = 0
cu_beziercurve_006.materials.append(mat_gray_light_flat)
cu_beziercurve_006.use_path = True
cu_beziercurve_006.bevel_depth = 0.05
cu_beziercurve_006.fill_mode = 'FULL'
cu_beziercurve_006.use_fill_caps = True

# ---- objects
ob_hull = bpy.data.objects.new('Hull', me_cube)
ob_cockpit = bpy.data.objects.new('cockpit', me_cylinder)
ob_beziercurve = bpy.data.objects.new('BezierCurve', cu_beziercurve)
ob_beziercurve_001 = bpy.data.objects.new('BezierCurve.001', cu_beziercurve_001)
ob_beziercurve_002 = bpy.data.objects.new('BezierCurve.002', cu_beziercurve_002)
ob_beziercurve_003 = bpy.data.objects.new('BezierCurve.003', cu_beziercurve_003)
ob_beziercurve_004 = bpy.data.objects.new('BezierCurve.004', cu_beziercurve_004)
ob_beziercurve_005 = bpy.data.objects.new('BezierCurve.005', cu_beziercurve_005)
ob_beziercurve_006 = bpy.data.objects.new('BezierCurve.006', cu_beziercurve_006)
ob_cylinder_001 = bpy.data.objects.new('Cylinder.001', me_cylinder_001)
ob_cylinder_002 = bpy.data.objects.new('Cylinder.002', me_cylinder_001)
ob_cylinder_003 = bpy.data.objects.new('Cylinder.003', me_cylinder_001)
ob_cube_001 = bpy.data.objects.new('Cube.001', me_cube_002)
ob_cube_002 = bpy.data.objects.new('Cube.002', me_cube_003)
ob_cube = bpy.data.objects.new('Cube', me_cube_004)

# ---- transforms, parenting, visibility, modifiers, constraints
ob_hull.location = (0.06065, 0.3988, 0.1852)
ob_hull.scale = (0.7338, 0.7338, 0.7338)
ob_hull.lock_rotations_4d = False
ob_hull.empty_display_type = 'ARROWS'
ob_hull.lineart.crease_threshold = 0.0
_m = ob_hull.modifiers.new('Boolean', 'BOOLEAN')
_m.collection = col_thrusters
_m.operation = 'UNION'
_m.operand_type = 'COLLECTION'
_m = ob_hull.modifiers.new('Boolean.001', 'BOOLEAN')
_m.collection = col_pannels
_m.operation = 'UNION'
_m.operand_type = 'COLLECTION'
_m = ob_hull.modifiers.new('Mirror', 'MIRROR')
_m.use_clip = True
_m = ob_hull.modifiers.new('Auto Smooth', 'NODES')
_m.node_group = ng_auto_smooth
_gi = [s.identifier for s in ng_auto_smooth.interface.items_tree if s.item_type == 'SOCKET' and s.in_out == 'INPUT']
_m[_gi[1]] = 0.5236  # Angle
ob_cockpit.location = (0.06065, 0.3988, 0.1852)
ob_cockpit.scale = (0.7338, 0.7338, 0.7338)
_m = ob_cockpit.modifiers.new('Mirror', 'MIRROR')
_m.use_axis = (True, False, True)
_m.use_clip = True
_m = ob_cockpit.modifiers.new('Auto Smooth', 'NODES')
_m.node_group = ng_auto_smooth
_gi = [s.identifier for s in ng_auto_smooth.interface.items_tree if s.item_type == 'SOCKET' and s.in_out == 'INPUT']
_m[_gi[1]] = 0.5236  # Angle
ob_beziercurve.location = (-1.837, 0.7566, 0.1852)
ob_beziercurve.rotation_euler = (0.0, -0.0, 1.658)
ob_beziercurve.scale = (0.7338, 0.7338, 0.7338)
ob_beziercurve_001.location = (-1.696, 0.7477, 0.04924)
ob_beziercurve_001.rotation_euler = (0.0, -0.0, 1.658)
ob_beziercurve_001.scale = (0.7338, 0.7338, 0.7338)
ob_beziercurve_002.location = (-1.692, 0.7316, 0.09092)
ob_beziercurve_002.rotation_euler = (0.0, -0.0, 1.658)
ob_beziercurve_002.scale = (0.7338, 0.7338, 0.7338)
ob_beziercurve_003.location = (-1.858, 0.7098, 0.05349)
ob_beziercurve_003.rotation_euler = (0.0, -0.0, 1.658)
ob_beziercurve_003.scale = (0.7338, 0.7338, 0.7338)
ob_beziercurve_004.location = (1.949, 0.7566, 0.1852)
ob_beziercurve_004.rotation_euler = (0.0, -0.0, 4.625)
ob_beziercurve_004.scale = (-0.7338, 0.7338, 0.7338)
ob_beziercurve_005.location = (1.808, 0.7477, 0.04924)
ob_beziercurve_005.rotation_euler = (0.0, -0.0, 4.625)
ob_beziercurve_005.scale = (-0.7338, 0.7338, 0.7338)
ob_beziercurve_006.location = (1.97, 0.7098, 0.05349)
ob_beziercurve_006.rotation_euler = (0.0, -0.0, 4.625)
ob_beziercurve_006.scale = (-0.7338, 0.7338, 0.7338)
ob_cylinder_001.location = (-0.9763, -4.939, 0.546)
ob_cylinder_001.rotation_euler = (1.571, 2.22e-16, 0.0)
ob_cylinder_001.scale = (0.2265, 0.2265, 0.2265)
ob_cylinder_002.location = (-1.489, -4.939, 0.08506)
ob_cylinder_002.rotation_euler = (1.571, 2.22e-16, 0.0)
ob_cylinder_002.scale = (0.2918, 0.2918, 0.2918)
ob_cylinder_003.location = (-0.9615, -4.939, -0.2959)
ob_cylinder_003.rotation_euler = (1.571, 2.22e-16, 0.0)
ob_cylinder_003.scale = (0.2031, 0.2031, 0.2031)
ob_cube_001.location = (-0.7064, -1.737, 0.903)
ob_cube_001.rotation_euler = (7.855e-10, -0.1079, 0.0)
ob_cube_001.scale = (0.4491, 0.4491, 0.4491)
ob_cube_002.location = (-1.168, -1.833, -0.3784)
ob_cube_002.rotation_euler = (2.053, -0.06995, -1.438)
ob_cube_002.scale = (0.4491, 0.4491, 0.4491)
ob_cube.location = (-0.9377, -1.072, 0.5313)
ob_cube.scale = (0.7338, 0.7338, 0.7338)
_m = ob_cube.modifiers.new('Array', 'ARRAY')
_m.count = 6
_m.relative_offset_displace = (0.04, -0.4, 1.0)

# ---- collection membership
col_collection.objects.link(ob_hull)
col_collection.objects.link(ob_cockpit)
col_collection.objects.link(ob_beziercurve)
col_collection.objects.link(ob_beziercurve_001)
col_collection.objects.link(ob_beziercurve_002)
col_collection.objects.link(ob_beziercurve_003)
col_collection.objects.link(ob_beziercurve_004)
col_collection.objects.link(ob_beziercurve_005)
col_collection.objects.link(ob_beziercurve_006)
col_thrusters.objects.link(ob_cylinder_001)
col_thrusters.objects.link(ob_cylinder_002)
col_thrusters.objects.link(ob_cylinder_003)
col_pannels.objects.link(ob_cube_001)
col_pannels.objects.link(ob_cube_002)
col_pannels.objects.link(ob_cube)

# ---- scene / render settings (as saved in the file)
scene.frame_start = 1; scene.frame_end = 250; scene.frame_set(1)
scene.render.engine = 'CYCLES'
scene.render.film_transparent = True
scene.cycles.sampling_pattern = 'TABULATED_SOBOL'
scene.cycles.use_light_tree = False
scene.view_settings.view_transform = 'Filmic'
bpy.context.view_layer.update()

# ---- added for rendering (the .blend has no active camera): camera
cam_auto = bpy.data.cameras.new('AutoCamera')
cam_auto.lens = 50.0
cam_auto.sensor_width = 36.0
cam_auto.clip_end = 1000.0
ob_auto_camera = bpy.data.objects.new('AutoCamera', cam_auto)
scene.collection.objects.link(ob_auto_camera)
ob_auto_camera.location = (10.7633, -13.1198, 8.75084)
ob_auto_camera.rotation_euler = (1.09748, -7.21219e-08, 0.694738)
scene.camera = ob_auto_camera
bpy.context.view_layer.update()
